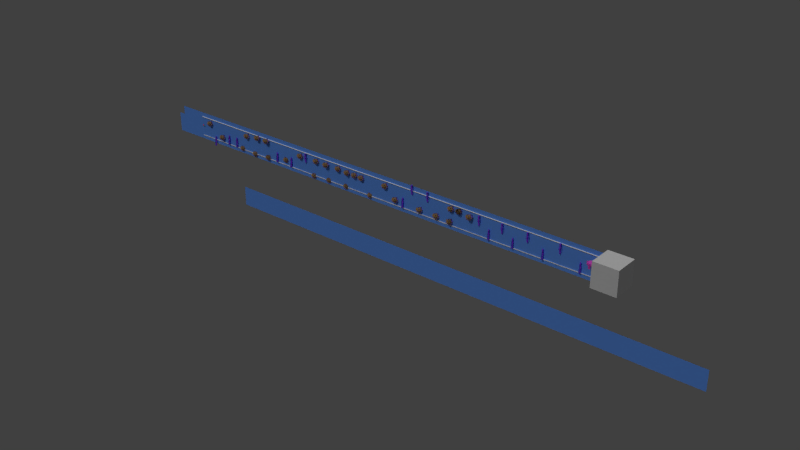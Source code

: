 # Source: my_first_game_meow.blend  (saved by Blender 2.74.0; exported with 4.5.12 LTS)
import bpy
from mathutils import Matrix  # noqa: F401  (used for matrix-valued properties, if any)

bpy.ops.wm.read_factory_settings(use_empty=True)
scene = bpy.context.scene
scene.name = 'Scene'

# ---- collections
col_collection_1 = bpy.data.collections.new('Collection 1'); scene.collection.children.link(col_collection_1)

# ---- materials (node trees are filled in below, after node groups)
mat_material_001 = bpy.data.materials.new('Material.001')
mat_material_001.alpha_threshold = 0.0
mat_material_001.use_transparent_shadow = False
mat_material_001.preview_render_type = 'FLAT'
mat_material_001.diffuse_color = (0.1404, 0.3549, 1.0, 1.0)
mat_material_001.roughness = 0.5
mat_material_001.specular_intensity = 0.0
mat_material_014 = bpy.data.materials.new('Material.014')
mat_material_014.alpha_threshold = 0.0
mat_material_014.use_transparent_shadow = False
mat_material_014.diffuse_color = (0.8, 0.09789, 0.6735, 1.0)
mat_material_014.roughness = 0.5
mat_material_010 = bpy.data.materials.new('Material.010')
mat_material_010.alpha_threshold = 0.0
mat_material_010.use_transparent_shadow = False
mat_material_010.diffuse_color = (0.1307, 0.1102, 0.8, 1.0)
mat_material_010.roughness = 0.5
mat_material_010.specular_intensity = 0.0
mat_material_010.line_color = (0.0, 0.0, 0.0, 1.0)
mat_material_011 = bpy.data.materials.new('Material.011')
mat_material_011.alpha_threshold = 0.0
mat_material_011.use_transparent_shadow = False
mat_material_011.diffuse_color = (0.3632, 0.02494, 1.0, 1.0)
mat_material_011.roughness = 0.5
mat_material_011.specular_intensity = 0.0
mat_material_012 = bpy.data.materials.new('Material.012')
mat_material_012.alpha_threshold = 0.0
mat_material_012.use_transparent_shadow = False
mat_material_012.diffuse_color = (0.3032, 0.1886, 0.07111, 1.0)
mat_material_012.roughness = 0.5
mat_material_012.specular_intensity = 0.0
mat_material_013 = bpy.data.materials.new('Material.013')
mat_material_013.alpha_threshold = 0.0
mat_material_013.use_transparent_shadow = False
mat_material_013.diffuse_color = (0.2492, 0.1163, 0.8, 1.0)
mat_material_013.roughness = 0.5
mat_material_013.specular_intensity = 0.0
mat_material_005 = bpy.data.materials.new('Material.005')
mat_material_005.alpha_threshold = 0.0
mat_material_005.use_transparent_shadow = False
mat_material_005.diffuse_color = (0.1943, 0.8, 0.5859, 1.0)
mat_material_005.roughness = 0.5
mat_material_005.line_color = (0.0, 0.0, 0.0, 1.0)
mat_material_006 = bpy.data.materials.new('Material.006')
mat_material_006.alpha_threshold = 0.0
mat_material_006.use_transparent_shadow = False
mat_material_006.diffuse_color = (0.8, 0.03413, 0.2038, 1.0)
mat_material_006.roughness = 0.5
mat_material_006.specular_intensity = 0.0
mat_material_007 = bpy.data.materials.new('Material.007')
mat_material_007.alpha_threshold = 0.0
mat_material_007.use_transparent_shadow = False
mat_material_007.diffuse_color = (0.8, 0.1371, 0.4708, 1.0)
mat_material_007.roughness = 0.5
mat_material_007.specular_intensity = 0.0
mat_material_008 = bpy.data.materials.new('Material.008')
mat_material_008.alpha_threshold = 0.0
mat_material_008.use_transparent_shadow = False
mat_material_008.diffuse_color = (0.03177, 0.02877, 0.7874, 1.0)
mat_material_008.roughness = 0.5
mat_material_008.specular_intensity = 0.7674
mat_material_009 = bpy.data.materials.new('Material.009')
mat_material_009.alpha_threshold = 0.0
mat_material_009.use_transparent_shadow = False
mat_material_009.diffuse_color = (0.8, 0.1568, 0.4928, 1.0)
mat_material_009.roughness = 0.5

# ---- material node trees

# ---- world
world_world = bpy.data.worlds.new('World'); scene.world = world_world
world_world.color = (0.05088, 0.05088, 0.05088)
world_world.use_sun_shadow = False
world_world.sun_shadow_jitter_overblur = 0.0
world_world.cycles.sampling_method = 'MANUAL'
world_world.cycles.sample_map_resolution = 256

# ---- lights
light_sun = bpy.data.lights.new('Sun', 'SUN')
light_sun.transmission_factor = 0.0
light_sun.angle = 0.1993
light_sun.energy = 0.6
light_sun.shadow_buffer_clip_start = 0.5
light_sun.shadow_soft_size = 0.1
light_sun.shadow_cascade_max_distance = 1000.0
light_sun.cycles.use_multiple_importance_sampling = False
light_hemi_001 = bpy.data.lights.new('Hemi.001', 'SUN')
light_hemi_001.transmission_factor = 0.0
light_hemi_001.angle = 0.1993
light_hemi_001.energy = 0.5
light_hemi_001.shadow_buffer_clip_start = 0.5
light_hemi_001.shadow_soft_size = 0.1
light_hemi_001.shadow_cascade_max_distance = 1000.0
light_hemi_001.cycles.use_multiple_importance_sampling = False
light_hemi = bpy.data.lights.new('Hemi', 'SUN')
light_hemi.transmission_factor = 0.0
light_hemi.angle = 0.1993
light_hemi.energy = 0.5
light_hemi.shadow_buffer_clip_start = 0.5
light_hemi.shadow_soft_size = 0.1
light_hemi.shadow_cascade_max_distance = 1000.0
light_hemi.cycles.use_multiple_importance_sampling = False

# ---- meshes
me_plane = bpy.data.meshes.new('Plane')
me_plane.from_pydata([(-1.0, -1.0, 0.0), (1.0, -1.0, 0.0), (-1.0, 1.0, 0.0), (1.0, 1.0, 0.0)], [], [(0, 1, 3, 2)])
me_plane.materials.append(mat_material_001)
me_plane.use_remesh_preserve_volume = False
me_plane.use_remesh_preserve_attributes = False
me_plane.use_mirror_vertex_groups = False
me_plane.update()
me_suzanne_002 = bpy.data.meshes.new('Suzanne.002')
me_suzanne_002.from_pydata([(0.4375, -0.7656, 0.1641), (-0.4375, -0.7656, 0.1641), (0.5, -0.6875, 0.09375), (-0.5, -0.6875, 0.09375), (0.5469, -0.5781, 0.05469), (-0.5469, -0.5781, 0.05469), (0.3516, -0.6172, -0.02344), (-0.3516, -0.6172, -0.02344), (0.3516, -0.7188, 0.03125), (-0.3516, -0.7188, 0.03125), (0.3516, -0.7812, 0.1328), (-0.3516, -0.7812, 0.1328), (0.2734, -0.7969, 0.1641), (-0.2734, -0.7969, 0.1641), (0.2031, -0.7422, 0.09375), (-0.2031, -0.7422, 0.09375), (0.1562, -0.6484, 0.05469), (-0.1562, -0.6484, 0.05469), (0.07812, -0.6562, 0.2422), (-0.07812, -0.6562, 0.2422), (0.1406, -0.7422, 0.2422), (-0.1406, -0.7422, 0.2422), (0.2422, -0.7969, 0.2422), (-0.2422, -0.7969, 0.2422), (0.2734, -0.7969, 0.3281), (-0.2734, -0.7969, 0.3281), (0.2031, -0.7422, 0.3906), (-0.2031, -0.7422, 0.3906), (0.1562, -0.6484, 0.4375), (-0.1562, -0.6484, 0.4375), (0.3516, -0.6172, 0.5156), (-0.3516, -0.6172, 0.5156), (0.3516, -0.7188, 0.4531), (-0.3516, -0.7188, 0.4531), (0.3516, -0.7812, 0.3594), (-0.3516, -0.7812, 0.3594), (0.4375, -0.7656, 0.3281), (-0.4375, -0.7656, 0.3281), (0.5, -0.6875, 0.3906), (-0.5, -0.6875, 0.3906), (0.5469, -0.5781, 0.4375), (-0.5469, -0.5781, 0.4375), (0.625, -0.5625, 0.2422), (-0.625, -0.5625, 0.2422), (0.5625, -0.6719, 0.2422), (-0.5625, -0.6719, 0.2422), (0.4688, -0.7578, 0.2422), (-0.4688, -0.7578, 0.2422), (0.4766, -0.7734, 0.2422), (-0.4766, -0.7734, 0.2422), (0.4453, -0.7812, 0.3359), (-0.4453, -0.7812, 0.3359), (0.3516, -0.8047, 0.375), (-0.3516, -0.8047, 0.375), (0.2656, -0.8203, 0.3359), (-0.2656, -0.8203, 0.3359), (0.2266, -0.8203, 0.2422), (-0.2266, -0.8203, 0.2422), (0.2656, -0.8203, 0.1562), (-0.2656, -0.8203, 0.1562), (0.3516, -0.8281, 0.2422), (-0.3516, -0.8281, 0.2422), (0.3516, -0.8047, 0.1172), (-0.3516, -0.8047, 0.1172), (0.4453, -0.7812, 0.1562), (-0.4453, -0.7812, 0.1562), (0.0, -0.7422, 0.4297), (0.0, -0.8203, 0.3516), (0.0, -0.7344, -0.6797), (0.0, -0.7812, -0.3203), (0.0, -0.7969, -0.1875), (0.0, -0.7188, -0.7734), (0.0, -0.6016, 0.4062), (0.0, -0.5703, 0.5703), (0.0, 0.5469, 0.8984), (0.0, 0.8516, 0.5625), (0.0, 0.8281, 0.07031), (0.0, 0.3516, -0.3828), (0.2031, -0.5625, -0.1875), (-0.2031, -0.5625, -0.1875), (0.3125, -0.5703, -0.4375), (-0.3125, -0.5703, -0.4375), (0.3516, -0.5703, -0.6953), (-0.3516, -0.5703, -0.6953), (0.3672, -0.5312, -0.8906), (-0.3672, -0.5312, -0.8906), (0.3281, -0.5234, -0.9453), (-0.3281, -0.5234, -0.9453), (0.1797, -0.5547, -0.9688), (-0.1797, -0.5547, -0.9688), (0.0, -0.5781, -0.9844), (0.4375, -0.5312, -0.1406), (-0.4375, -0.5312, -0.1406), (0.6328, -0.5391, -0.03906), (-0.6328, -0.5391, -0.03906), (0.8281, -0.4453, 0.1484), (-0.8281, -0.4453, 0.1484), (0.8594, -0.5938, 0.4297), (-0.8594, -0.5938, 0.4297), (0.7109, -0.625, 0.4844), (-0.7109, -0.625, 0.4844), (0.4922, -0.6875, 0.6016), (-0.4922, -0.6875, 0.6016), (0.3203, -0.7344, 0.7578), (-0.3203, -0.7344, 0.7578), (0.1562, -0.7578, 0.7188), (-0.1562, -0.7578, 0.7188), (0.0625, -0.75, 0.4922), (-0.0625, -0.75, 0.4922), (0.1641, -0.7734, 0.4141), (-0.1641, -0.7734, 0.4141), (0.125, -0.7656, 0.3047), (-0.125, -0.7656, 0.3047), (0.2031, -0.7422, 0.09375), (-0.2031, -0.7422, 0.09375), (0.375, -0.7031, 0.01562), (-0.375, -0.7031, 0.01562), (0.4922, -0.6719, 0.0625), (-0.4922, -0.6719, 0.0625), (0.625, -0.6484, 0.1875), (-0.625, -0.6484, 0.1875), (0.6406, -0.6484, 0.2969), (-0.6406, -0.6484, 0.2969), (0.6016, -0.6641, 0.375), (-0.6016, -0.6641, 0.375), (0.4297, -0.7188, 0.4375), (-0.4297, -0.7188, 0.4375), (0.25, -0.7578, 0.4688), (-0.25, -0.7578, 0.4688), (0.0, -0.7344, -0.7656), (0.1094, -0.7344, -0.7188), (-0.1094, -0.7344, -0.7188), (0.1172, -0.7109, -0.8359), (-0.1172, -0.7109, -0.8359), (0.0625, -0.6953, -0.8828), (-0.0625, -0.6953, -0.8828), (0.0, -0.6875, -0.8906), (0.0, -0.75, -0.1953), (0.0, -0.7422, -0.1406), (0.1016, -0.7422, -0.1484), (-0.1016, -0.7422, -0.1484), (0.125, -0.75, -0.2266), (-0.125, -0.75, -0.2266), (0.08594, -0.7422, -0.2891), (-0.08594, -0.7422, -0.2891), (0.3984, -0.6719, -0.04688), (-0.3984, -0.6719, -0.04688), (0.6172, -0.625, 0.05469), (-0.6172, -0.625, 0.05469), (0.7266, -0.6016, 0.2031), (-0.7266, -0.6016, 0.2031), (0.7422, -0.6562, 0.375), (-0.7422, -0.6562, 0.375), (0.6875, -0.7266, 0.4141), (-0.6875, -0.7266, 0.4141), (0.4375, -0.7969, 0.5469), (-0.4375, -0.7969, 0.5469), (0.3125, -0.8359, 0.6406), (-0.3125, -0.8359, 0.6406), (0.2031, -0.8516, 0.6172), (-0.2031, -0.8516, 0.6172), (0.1016, -0.8438, 0.4297), (-0.1016, -0.8438, 0.4297), (0.125, -0.8125, -0.1016), (-0.125, -0.8125, -0.1016), (0.2109, -0.7109, -0.4453), (-0.2109, -0.7109, -0.4453), (0.25, -0.6875, -0.7031), (-0.25, -0.6875, -0.7031), (0.2656, -0.6641, -0.8203), (-0.2656, -0.6641, -0.8203), (0.2344, -0.6328, -0.9141), (-0.2344, -0.6328, -0.9141), (0.1641, -0.6328, -0.9297), (-0.1641, -0.6328, -0.9297), (0.0, -0.6406, -0.9453), (0.0, -0.7266, 0.04688), (0.0, -0.7656, 0.2109), (0.3281, -0.7422, 0.4766), (-0.3281, -0.7422, 0.4766), (0.1641, -0.75, 0.1406), (-0.1641, -0.75, 0.1406), (0.1328, -0.7578, 0.2109), (-0.1328, -0.7578, 0.2109), (0.1172, -0.7344, -0.6875), (-0.1172, -0.7344, -0.6875), (0.07812, -0.75, -0.4453), (-0.07812, -0.75, -0.4453), (0.0, -0.75, -0.4453), (0.0, -0.7422, -0.3281), (0.09375, -0.7812, -0.2734), (-0.09375, -0.7812, -0.2734), (0.1328, -0.7969, -0.2266), (-0.1328, -0.7969, -0.2266), (0.1094, -0.7812, -0.1328), (-0.1094, -0.7812, -0.1328), (0.03906, -0.7812, -0.125), (-0.03906, -0.7812, -0.125), (0.0, -0.8281, -0.2031), (0.04688, -0.8125, -0.1484), (-0.04688, -0.8125, -0.1484), (0.09375, -0.8125, -0.1562), (-0.09375, -0.8125, -0.1562), (0.1094, -0.8281, -0.2266), (-0.1094, -0.8281, -0.2266), (0.07812, -0.8047, -0.25), (-0.07812, -0.8047, -0.25), (0.0, -0.8047, -0.2891), (0.2578, -0.5547, -0.3125), (-0.2578, -0.5547, -0.3125), (0.1641, -0.7109, -0.2422), (-0.1641, -0.7109, -0.2422), (0.1797, -0.7109, -0.3125), (-0.1797, -0.7109, -0.3125), (0.2344, -0.5547, -0.25), (-0.2344, -0.5547, -0.25), (0.0, -0.6875, -0.875), (0.04688, -0.6875, -0.8672), (-0.04688, -0.6875, -0.8672), (0.09375, -0.7109, -0.8203), (-0.09375, -0.7109, -0.8203), (0.09375, -0.7266, -0.7422), (-0.09375, -0.7266, -0.7422), (0.0, -0.6562, -0.7812), (0.09375, -0.6641, -0.75), (-0.09375, -0.6641, -0.75), (0.09375, -0.6406, -0.8125), (-0.09375, -0.6406, -0.8125), (0.04688, -0.6328, -0.8516), (-0.04688, -0.6328, -0.8516), (0.0, -0.6328, -0.8594), (0.1719, -0.7812, 0.2188), (-0.1719, -0.7812, 0.2188), (0.1875, -0.7734, 0.1562), (-0.1875, -0.7734, 0.1562), (0.3359, -0.7578, 0.4297), (-0.3359, -0.7578, 0.4297), (0.2734, -0.7734, 0.4219), (-0.2734, -0.7734, 0.4219), (0.4219, -0.7734, 0.3984), (-0.4219, -0.7734, 0.3984), (0.5625, -0.6953, 0.3516), (-0.5625, -0.6953, 0.3516), (0.5859, -0.6875, 0.2891), (-0.5859, -0.6875, 0.2891), (0.5781, -0.6797, 0.1953), (-0.5781, -0.6797, 0.1953), (0.4766, -0.7188, 0.1016), (-0.4766, -0.7188, 0.1016), (0.375, -0.7422, 0.0625), (-0.375, -0.7422, 0.0625), (0.2266, -0.7812, 0.1094), (-0.2266, -0.7812, 0.1094), (0.1797, -0.7812, 0.2969), (-0.1797, -0.7812, 0.2969), (0.2109, -0.7812, 0.375), (-0.2109, -0.7812, 0.375), (0.2344, -0.7578, 0.3594), (-0.2344, -0.7578, 0.3594), (0.1953, -0.7578, 0.2969), (-0.1953, -0.7578, 0.2969), (0.2422, -0.7578, 0.125), (-0.2422, -0.7578, 0.125), (0.375, -0.7266, 0.08594), (-0.375, -0.7266, 0.08594), (0.4609, -0.7031, 0.1172), (-0.4609, -0.7031, 0.1172), (0.5469, -0.6719, 0.2109), (-0.5469, -0.6719, 0.2109), (0.5547, -0.6719, 0.2812), (-0.5547, -0.6719, 0.2812), (0.5312, -0.6797, 0.3359), (-0.5312, -0.6797, 0.3359), (0.4141, -0.75, 0.3906), (-0.4141, -0.75, 0.3906), (0.2812, -0.7656, 0.3984), (-0.2812, -0.7656, 0.3984), (0.3359, -0.75, 0.4062), (-0.3359, -0.75, 0.4062), (0.2031, -0.75, 0.1719), (-0.2031, -0.75, 0.1719), (0.1953, -0.75, 0.2266), (-0.1953, -0.75, 0.2266), (0.1094, -0.6094, 0.4609), (-0.1094, -0.6094, 0.4609), (0.1953, -0.6172, 0.6641), (-0.1953, -0.6172, 0.6641), (0.3359, -0.5938, 0.6875), (-0.3359, -0.5938, 0.6875), (0.4844, -0.5547, 0.5547), (-0.4844, -0.5547, 0.5547), (0.6797, -0.4922, 0.4531), (-0.6797, -0.4922, 0.4531), (0.7969, -0.4609, 0.4062), (-0.7969, -0.4609, 0.4062), (0.7734, -0.375, 0.1641), (-0.7734, -0.375, 0.1641), (0.6016, -0.4141, 0.0), (-0.6016, -0.4141, 0.0), (0.4375, -0.4688, -0.09375), (-0.4375, -0.4688, -0.09375), (0.0, -0.2891, 0.8984), (0.0, 0.07812, 0.9844), (0.0, 0.6719, -0.1953), (0.0, -0.1875, -0.4609), (0.0, -0.4609, -0.9766), (0.0, -0.3438, -0.8047), (0.0, -0.3203, -0.5703), (0.0, -0.2812, -0.4844), (0.8516, -0.05469, 0.2344), (-0.8516, -0.05469, 0.2344), (0.8594, 0.04688, 0.3203), (-0.8594, 0.04688, 0.3203), (0.7734, 0.4375, 0.2656), (-0.7734, 0.4375, 0.2656), (0.4609, 0.7031, 0.4375), (-0.4609, 0.7031, 0.4375), (0.7344, -0.07031, -0.04688), (-0.7344, -0.07031, -0.04688), (0.5938, 0.1641, -0.125), (-0.5938, 0.1641, -0.125), (0.6406, 0.4297, -0.007812), (-0.6406, 0.4297, -0.007812), (0.3359, 0.6641, 0.05469), (-0.3359, 0.6641, 0.05469), (0.2344, -0.4062, -0.3516), (-0.2344, -0.4062, -0.3516), (0.1797, -0.2578, -0.4141), (-0.1797, -0.2578, -0.4141), (0.2891, -0.3828, -0.7109), (-0.2891, -0.3828, -0.7109), (0.25, -0.3906, -0.5), (-0.25, -0.3906, -0.5), (0.3281, -0.3984, -0.9141), (-0.3281, -0.3984, -0.9141), (0.1406, -0.3672, -0.7578), (-0.1406, -0.3672, -0.7578), (0.125, -0.3594, -0.5391), (-0.125, -0.3594, -0.5391), (0.1641, -0.4375, -0.9453), (-0.1641, -0.4375, -0.9453), (0.2188, -0.4297, -0.2812), (-0.2188, -0.4297, -0.2812), (0.2109, -0.4688, -0.2266), (-0.2109, -0.4688, -0.2266), (0.2031, -0.5, -0.1719), (-0.2031, -0.5, -0.1719), (0.2109, -0.1641, -0.3906), (-0.2109, -0.1641, -0.3906), (0.2969, 0.2656, -0.3125), (-0.2969, 0.2656, -0.3125), (0.3438, 0.5391, -0.1484), (-0.3438, 0.5391, -0.1484), (0.4531, 0.3828, 0.8672), (-0.4531, 0.3828, 0.8672), (0.4531, 0.07031, 0.9297), (-0.4531, 0.07031, 0.9297), (0.4531, -0.2344, 0.8516), (-0.4531, -0.2344, 0.8516), (0.4609, -0.4297, 0.5234), (-0.4609, -0.4297, 0.5234), (0.7266, -0.3359, 0.4062), (-0.7266, -0.3359, 0.4062), (0.6328, -0.2812, 0.4531), (-0.6328, -0.2812, 0.4531), (0.6406, -0.05469, 0.7031), (-0.6406, -0.05469, 0.7031), (0.7969, -0.125, 0.5625), (-0.7969, -0.125, 0.5625), (0.7969, 0.1172, 0.6172), (-0.7969, 0.1172, 0.6172), (0.6406, 0.1953, 0.75), (-0.6406, 0.1953, 0.75), (0.6406, 0.4453, 0.6797), (-0.6406, 0.4453, 0.6797), (0.7969, 0.3594, 0.5391), (-0.7969, 0.3594, 0.5391), (0.6172, 0.5859, 0.3281), (-0.6172, 0.5859, 0.3281), (0.4844, 0.5469, 0.02344), (-0.4844, 0.5469, 0.02344), (0.8203, 0.2031, 0.3281), (-0.8203, 0.2031, 0.3281), (0.4062, -0.1484, -0.1719), (-0.4062, -0.1484, -0.1719), (0.4297, 0.2109, -0.1953), (-0.4297, 0.2109, -0.1953), (0.8906, 0.2344, 0.4062), (-0.8906, 0.2344, 0.4062), (0.7734, 0.125, -0.1406), (-0.7734, 0.125, -0.1406), (1.039, 0.3281, -0.1016), (-1.039, 0.3281, -0.1016), (1.281, 0.4297, 0.05469), (-1.281, 0.4297, 0.05469), (1.352, 0.4219, 0.3203), (-1.352, 0.4219, 0.3203), (1.234, 0.4219, 0.5078), (-1.234, 0.4219, 0.5078), (1.023, 0.3125, 0.4766), (-1.023, 0.3125, 0.4766), (1.016, 0.2891, 0.4141), (-1.016, 0.2891, 0.4141), (1.188, 0.3906, 0.4375), (-1.188, 0.3906, 0.4375), (1.266, 0.4062, 0.2891), (-1.266, 0.4062, 0.2891), (1.211, 0.4062, 0.07812), (-1.211, 0.4062, 0.07812), (1.031, 0.3047, -0.03906), (-1.031, 0.3047, -0.03906), (0.8281, 0.1328, -0.07031), (-0.8281, 0.1328, -0.07031), (0.9219, 0.2188, 0.3594), (-0.9219, 0.2188, 0.3594), (0.9453, 0.2891, 0.3047), (-0.9453, 0.2891, 0.3047), (0.8828, 0.2109, -0.02344), (-0.8828, 0.2109, -0.02344), (1.039, 0.3672, 0.0), (-1.039, 0.3672, 0.0), (1.188, 0.4453, 0.09375), (-1.188, 0.4453, 0.09375), (1.234, 0.4453, 0.25), (-1.234, 0.4453, 0.25), (1.172, 0.4375, 0.3594), (-1.172, 0.4375, 0.3594), (1.023, 0.3594, 0.3438), (-1.023, 0.3594, 0.3438), (0.8438, 0.2109, 0.2891), (-0.8438, 0.2109, 0.2891), (0.8359, 0.2734, 0.1719), (-0.8359, 0.2734, 0.1719), (0.7578, 0.2734, 0.09375), (-0.7578, 0.2734, 0.09375), (0.8203, 0.2734, 0.08594), (-0.8203, 0.2734, 0.08594), (0.8438, 0.2734, 0.01562), (-0.8438, 0.2734, 0.01562), (0.8125, 0.2734, -0.01562), (-0.8125, 0.2734, -0.01562), (0.7266, 0.07031, 0.0), (-0.7266, 0.07031, 0.0), (0.7188, 0.1719, -0.02344), (-0.7188, 0.1719, -0.02344), (0.7188, 0.1875, 0.03906), (-0.7188, 0.1875, 0.03906), (0.7969, 0.2109, 0.2031), (-0.7969, 0.2109, 0.2031), (0.8906, 0.2656, 0.2422), (-0.8906, 0.2656, 0.2422), (0.8906, 0.3203, 0.2344), (-0.8906, 0.3203, 0.2344), (0.8125, 0.3203, -0.01562), (-0.8125, 0.3203, -0.01562), (0.8516, 0.3203, 0.01562), (-0.8516, 0.3203, 0.01562), (0.8281, 0.3203, 0.07812), (-0.8281, 0.3203, 0.07812), (0.7656, 0.3203, 0.09375), (-0.7656, 0.3203, 0.09375), (0.8438, 0.3203, 0.1719), (-0.8438, 0.3203, 0.1719), (1.039, 0.4141, 0.3281), (-1.039, 0.4141, 0.3281), (1.188, 0.4844, 0.3438), (-1.188, 0.4844, 0.3438), (1.258, 0.4922, 0.2422), (-1.258, 0.4922, 0.2422), (1.211, 0.4844, 0.08594), (-1.211, 0.4844, 0.08594), (1.047, 0.4219, 0.0), (-1.047, 0.4219, 0.0), (0.8828, 0.2656, -0.01562), (-0.8828, 0.2656, -0.01562), (0.9531, 0.3438, 0.2891), (-0.9531, 0.3438, 0.2891), (0.8906, 0.3281, 0.1094), (-0.8906, 0.3281, 0.1094), (0.9375, 0.3359, 0.0625), (-0.9375, 0.3359, 0.0625), (1.0, 0.3672, 0.125), (-1.0, 0.3672, 0.125), (0.9609, 0.3516, 0.1719), (-0.9609, 0.3516, 0.1719), (1.016, 0.375, 0.2344), (-1.016, 0.375, 0.2344), (1.055, 0.3828, 0.1875), (-1.055, 0.3828, 0.1875), (1.109, 0.3906, 0.2109), (-1.109, 0.3906, 0.2109), (1.086, 0.3906, 0.2734), (-1.086, 0.3906, 0.2734), (1.023, 0.4844, 0.4375), (-1.023, 0.4844, 0.4375), (1.25, 0.5469, 0.4688), (-1.25, 0.5469, 0.4688), (1.367, 0.5, 0.2969), (-1.367, 0.5, 0.2969), (1.312, 0.5312, 0.05469), (-1.312, 0.5312, 0.05469), (1.039, 0.4922, -0.08594), (-1.039, 0.4922, -0.08594), (0.7891, 0.3281, -0.125), (-0.7891, 0.3281, -0.125), (0.8594, 0.3828, 0.3828), (-0.8594, 0.3828, 0.3828)], [], [(46, 0, 2, 44), (3, 1, 47, 45), (44, 2, 4, 42), (5, 3, 45, 43), (2, 8, 6, 4), (7, 9, 3, 5), (0, 10, 8, 2), (9, 11, 1, 3), (10, 12, 14, 8), (15, 13, 11, 9), (8, 14, 16, 6), (17, 15, 9, 7), (14, 20, 18, 16), (19, 21, 15, 17), (12, 22, 20, 14), (21, 23, 13, 15), (22, 24, 26, 20), (27, 25, 23, 21), (20, 26, 28, 18), (29, 27, 21, 19), (26, 32, 30, 28), (31, 33, 27, 29), (24, 34, 32, 26), (33, 35, 25, 27), (34, 36, 38, 32), (39, 37, 35, 33), (32, 38, 40, 30), (41, 39, 33, 31), (38, 44, 42, 40), (43, 45, 39, 41), (36, 46, 44, 38), (45, 47, 37, 39), (46, 36, 50, 48), (51, 37, 47, 49), (36, 34, 52, 50), (53, 35, 37, 51), (34, 24, 54, 52), (55, 25, 35, 53), (24, 22, 56, 54), (57, 23, 25, 55), (22, 12, 58, 56), (59, 13, 23, 57), (12, 10, 62, 58), (63, 11, 13, 59), (10, 0, 64, 62), (65, 1, 11, 63), (0, 46, 48, 64), (49, 47, 1, 65), (60, 64, 48), (49, 65, 61), (62, 64, 60), (61, 65, 63), (60, 58, 62), (63, 59, 61), (60, 56, 58), (59, 57, 61), (60, 54, 56), (57, 55, 61), (60, 52, 54), (55, 53, 61), (60, 50, 52), (53, 51, 61), (60, 48, 50), (51, 49, 61), (88, 173, 175, 90), (175, 174, 89, 90), (86, 171, 173, 88), (174, 172, 87, 89), (84, 169, 171, 86), (172, 170, 85, 87), (82, 167, 169, 84), (170, 168, 83, 85), (80, 165, 167, 82), (168, 166, 81, 83), (78, 91, 145, 163), (146, 92, 79, 164), (91, 93, 147, 145), (148, 94, 92, 146), (93, 95, 149, 147), (150, 96, 94, 148), (95, 97, 151, 149), (152, 98, 96, 150), (97, 99, 153, 151), (154, 100, 98, 152), (99, 101, 155, 153), (156, 102, 100, 154), (101, 103, 157, 155), (158, 104, 102, 156), (103, 105, 159, 157), (160, 106, 104, 158), (105, 107, 161, 159), (162, 108, 106, 160), (107, 66, 67, 161), (67, 66, 108, 162), (109, 127, 159, 161), (160, 128, 110, 162), (127, 178, 157, 159), (158, 179, 128, 160), (125, 155, 157, 178), (158, 156, 126, 179), (123, 153, 155, 125), (156, 154, 124, 126), (121, 151, 153, 123), (154, 152, 122, 124), (119, 149, 151, 121), (152, 150, 120, 122), (117, 147, 149, 119), (150, 148, 118, 120), (115, 145, 147, 117), (148, 146, 116, 118), (113, 163, 145, 115), (146, 164, 114, 116), (113, 180, 176, 163), (176, 181, 114, 164), (109, 161, 67, 111), (67, 162, 110, 112), (111, 67, 177, 182), (177, 67, 112, 183), (176, 180, 182, 177), (183, 181, 176, 177), (134, 136, 175, 173), (175, 136, 135, 174), (132, 134, 173, 171), (174, 135, 133, 172), (130, 132, 171, 169), (172, 133, 131, 170), (165, 186, 184, 167), (185, 187, 166, 168), (130, 169, 167, 184), (168, 170, 131, 185), (143, 189, 188, 186), (188, 189, 144, 187), (184, 186, 188, 68), (188, 187, 185, 68), (129, 130, 184, 68), (185, 131, 129, 68), (141, 192, 190, 143), (191, 193, 142, 144), (139, 194, 192, 141), (193, 195, 140, 142), (138, 196, 194, 139), (195, 197, 138, 140), (137, 70, 196, 138), (197, 70, 137, 138), (189, 143, 190, 69), (191, 144, 189, 69), (69, 190, 205, 207), (206, 191, 69, 207), (70, 198, 199, 196), (200, 198, 70, 197), (196, 199, 201, 194), (202, 200, 197, 195), (194, 201, 203, 192), (204, 202, 195, 193), (192, 203, 205, 190), (206, 204, 193, 191), (198, 203, 201, 199), (202, 204, 198, 200), (198, 207, 205, 203), (206, 207, 198, 204), (138, 139, 163, 176), (164, 140, 138, 176), (139, 141, 210, 163), (211, 142, 140, 164), (141, 143, 212, 210), (213, 144, 142, 211), (143, 186, 165, 212), (166, 187, 144, 213), (80, 208, 212, 165), (213, 209, 81, 166), (208, 214, 210, 212), (211, 215, 209, 213), (78, 163, 210, 214), (211, 164, 79, 215), (130, 129, 71, 221), (71, 129, 131, 222), (132, 130, 221, 219), (222, 131, 133, 220), (134, 132, 219, 217), (220, 133, 135, 218), (136, 134, 217, 216), (218, 135, 136, 216), (216, 217, 228, 230), (229, 218, 216, 230), (217, 219, 226, 228), (227, 220, 218, 229), (219, 221, 224, 226), (225, 222, 220, 227), (221, 71, 223, 224), (223, 71, 222, 225), (223, 230, 228, 224), (229, 230, 223, 225), (224, 228, 226), (227, 229, 225), (182, 180, 233, 231), (234, 181, 183, 232), (111, 182, 231, 253), (232, 183, 112, 254), (109, 111, 253, 255), (254, 112, 110, 256), (180, 113, 251, 233), (252, 114, 181, 234), (113, 115, 249, 251), (250, 116, 114, 252), (115, 117, 247, 249), (248, 118, 116, 250), (117, 119, 245, 247), (246, 120, 118, 248), (119, 121, 243, 245), (244, 122, 120, 246), (121, 123, 241, 243), (242, 124, 122, 244), (123, 125, 239, 241), (240, 126, 124, 242), (125, 178, 235, 239), (236, 179, 126, 240), (178, 127, 237, 235), (238, 128, 179, 236), (127, 109, 255, 237), (256, 110, 128, 238), (237, 255, 257, 275), (258, 256, 238, 276), (235, 237, 275, 277), (276, 238, 236, 278), (239, 235, 277, 273), (278, 236, 240, 274), (241, 239, 273, 271), (274, 240, 242, 272), (243, 241, 271, 269), (272, 242, 244, 270), (245, 243, 269, 267), (270, 244, 246, 268), (247, 245, 267, 265), (268, 246, 248, 266), (249, 247, 265, 263), (266, 248, 250, 264), (251, 249, 263, 261), (264, 250, 252, 262), (233, 251, 261, 279), (262, 252, 234, 280), (255, 253, 259, 257), (260, 254, 256, 258), (253, 231, 281, 259), (282, 232, 254, 260), (231, 233, 279, 281), (280, 234, 232, 282), (66, 107, 283, 72), (284, 108, 66, 72), (107, 105, 285, 283), (286, 106, 108, 284), (105, 103, 287, 285), (288, 104, 106, 286), (103, 101, 289, 287), (290, 102, 104, 288), (101, 99, 291, 289), (292, 100, 102, 290), (99, 97, 293, 291), (294, 98, 100, 292), (97, 95, 295, 293), (296, 96, 98, 294), (95, 93, 297, 295), (298, 94, 96, 296), (93, 91, 299, 297), (300, 92, 94, 298), (307, 308, 327, 337), (328, 308, 307, 338), (306, 307, 337, 335), (338, 307, 306, 336), (305, 306, 335, 339), (336, 306, 305, 340), (88, 90, 305, 339), (305, 90, 89, 340), (86, 88, 339, 333), (340, 89, 87, 334), (84, 86, 333, 329), (334, 87, 85, 330), (82, 84, 329, 331), (330, 85, 83, 332), (329, 335, 337, 331), (338, 336, 330, 332), (329, 333, 339, 335), (340, 334, 330, 336), (325, 331, 337, 327), (338, 332, 326, 328), (80, 82, 331, 325), (332, 83, 81, 326), (208, 341, 343, 214), (344, 342, 209, 215), (80, 325, 341, 208), (342, 326, 81, 209), (78, 214, 343, 345), (344, 215, 79, 346), (78, 345, 299, 91), (300, 346, 79, 92), (76, 323, 351, 303), (352, 324, 76, 303), (303, 351, 349, 77), (350, 352, 303, 77), (77, 349, 347, 304), (348, 350, 77, 304), (304, 347, 327, 308), (328, 348, 304, 308), (325, 327, 347, 341), (348, 328, 326, 342), (295, 297, 317, 309), (318, 298, 296, 310), (75, 315, 323, 76), (324, 316, 75, 76), (301, 357, 355, 302), (356, 358, 301, 302), (302, 355, 353, 74), (354, 356, 302, 74), (74, 353, 315, 75), (316, 354, 74, 75), (291, 293, 361, 363), (362, 294, 292, 364), (363, 361, 367, 365), (368, 362, 364, 366), (365, 367, 369, 371), (370, 368, 366, 372), (371, 369, 375, 373), (376, 370, 372, 374), (313, 377, 373, 375), (374, 378, 314, 376), (315, 353, 373, 377), (374, 354, 316, 378), (353, 355, 371, 373), (372, 356, 354, 374), (355, 357, 365, 371), (366, 358, 356, 372), (357, 359, 363, 365), (364, 360, 358, 366), (289, 291, 363, 359), (364, 292, 290, 360), (73, 359, 357, 301), (358, 360, 73, 301), (283, 285, 287, 289), (288, 286, 284, 290), (283, 289, 359, 73), (360, 290, 284, 73), (72, 283, 73), (73, 284, 72), (293, 295, 309, 361), (310, 296, 294, 362), (309, 311, 367, 361), (368, 312, 310, 362), (311, 381, 369, 367), (370, 382, 312, 368), (313, 375, 369, 381), (370, 376, 314, 382), (347, 349, 385, 383), (386, 350, 348, 384), (317, 383, 385, 319), (386, 384, 318, 320), (297, 299, 383, 317), (384, 300, 298, 318), (299, 343, 341, 383), (342, 344, 300, 384), (341, 347, 383), (384, 348, 342), (299, 345, 343), (344, 346, 300), (313, 321, 379, 377), (380, 322, 314, 378), (315, 377, 379, 323), (380, 378, 316, 324), (319, 385, 379, 321), (380, 386, 320, 322), (349, 351, 379, 385), (380, 352, 350, 386), (323, 379, 351), (352, 380, 324), (399, 387, 413, 401), (414, 388, 400, 402), (399, 401, 403, 397), (404, 402, 400, 398), (397, 403, 405, 395), (406, 404, 398, 396), (395, 405, 407, 393), (408, 406, 396, 394), (393, 407, 409, 391), (410, 408, 394, 392), (391, 409, 411, 389), (412, 410, 392, 390), (409, 419, 417, 411), (418, 420, 410, 412), (407, 421, 419, 409), (420, 422, 408, 410), (405, 423, 421, 407), (422, 424, 406, 408), (403, 425, 423, 405), (424, 426, 404, 406), (401, 427, 425, 403), (426, 428, 402, 404), (401, 413, 415, 427), (416, 414, 402, 428), (317, 319, 443, 441), (444, 320, 318, 442), (319, 389, 411, 443), (412, 390, 320, 444), (309, 317, 441, 311), (442, 318, 310, 312), (381, 429, 413, 387), (414, 430, 382, 388), (411, 417, 439, 443), (440, 418, 412, 444), (437, 445, 443, 439), (444, 446, 438, 440), (433, 445, 437, 435), (438, 446, 434, 436), (431, 447, 445, 433), (446, 448, 432, 434), (429, 447, 431, 449), (432, 448, 430, 450), (413, 429, 449, 415), (450, 430, 414, 416), (311, 447, 429, 381), (430, 448, 312, 382), (311, 441, 445, 447), (446, 442, 312, 448), (441, 443, 445), (446, 444, 442), (415, 449, 451, 475), (452, 450, 416, 476), (449, 431, 461, 451), (462, 432, 450, 452), (431, 433, 459, 461), (460, 434, 432, 462), (433, 435, 457, 459), (458, 436, 434, 460), (435, 437, 455, 457), (456, 438, 436, 458), (437, 439, 453, 455), (454, 440, 438, 456), (439, 417, 473, 453), (474, 418, 440, 454), (427, 415, 475, 463), (476, 416, 428, 464), (425, 427, 463, 465), (464, 428, 426, 466), (423, 425, 465, 467), (466, 426, 424, 468), (421, 423, 467, 469), (468, 424, 422, 470), (419, 421, 469, 471), (470, 422, 420, 472), (417, 419, 471, 473), (472, 420, 418, 474), (457, 455, 479, 477), (480, 456, 458, 478), (477, 479, 481, 483), (482, 480, 478, 484), (483, 481, 487, 485), (488, 482, 484, 486), (485, 487, 489, 491), (490, 488, 486, 492), (463, 475, 485, 491), (486, 476, 464, 492), (451, 483, 485, 475), (486, 484, 452, 476), (451, 461, 477, 483), (478, 462, 452, 484), (457, 477, 461, 459), (462, 478, 458, 460), (453, 473, 479, 455), (480, 474, 454, 456), (471, 481, 479, 473), (480, 482, 472, 474), (469, 487, 481, 471), (482, 488, 470, 472), (467, 489, 487, 469), (488, 490, 468, 470), (465, 491, 489, 467), (490, 492, 466, 468), (463, 491, 465), (466, 492, 464), (391, 389, 503, 501), (504, 390, 392, 502), (393, 391, 501, 499), (502, 392, 394, 500), (395, 393, 499, 497), (500, 394, 396, 498), (397, 395, 497, 495), (498, 396, 398, 496), (399, 397, 495, 493), (496, 398, 400, 494), (387, 399, 493, 505), (494, 400, 388, 506), (493, 501, 503, 505), (504, 502, 494, 506), (493, 495, 499, 501), (500, 496, 494, 502), (495, 497, 499), (500, 498, 496), (313, 381, 387, 505), (388, 382, 314, 506), (313, 505, 503, 321), (504, 506, 314, 322), (319, 321, 503, 389), (504, 322, 320, 390)])
me_suzanne_002.materials.append(mat_material_014)
me_suzanne_002.use_remesh_preserve_volume = False
me_suzanne_002.use_remesh_preserve_attributes = False
me_suzanne_002.use_mirror_vertex_groups = False
me_suzanne_002.update()
me_cube_007 = bpy.data.meshes.new('Cube.007')
me_cube_007.from_pydata([(-1.0, -1.0, -1.0), (-1.0, -1.0, 1.0), (-1.0, 1.0, -1.0), (-1.0, 1.0, 1.0), (1.0, -1.0, -1.0), (1.0, -1.0, 1.0), (1.0, 1.0, -1.0), (1.0, 1.0, 1.0)], [], [(1, 3, 2, 0), (3, 7, 6, 2), (7, 5, 4, 6), (5, 1, 0, 4), (0, 2, 6, 4), (5, 7, 3, 1)])
me_cube_007.use_remesh_preserve_volume = False
me_cube_007.use_remesh_preserve_attributes = False
me_cube_007.use_mirror_vertex_groups = False
me_cube_007.update()
me_cube_004 = bpy.data.meshes.new('Cube.004')
me_cube_004.from_pydata([(0.8424, 0.8616, -1.114), (0.8424, -0.6643, -1.114), (-0.7678, -0.6643, -1.114), (-0.7678, 0.8616, -1.114), (0.8424, 0.8616, 0.8176), (0.8424, -0.6643, 0.8176), (-0.7678, -0.6643, 0.8176), (-0.7678, 0.8616, 0.8176), (0.6535, 0.6826, 2.252), (0.6535, -0.4852, 2.252), (-0.5788, -0.4852, 2.252), (-0.5788, 0.6826, 2.252), (0.7636, 1.141, 3.976), (0.7636, -0.02526, 4.058), (-0.4432, -0.01213, 4.357), (-0.4432, 1.154, 4.275), (1.12, 1.013, 5.47), (0.7591, -0.1023, 5.545), (-0.3936, 0.2194, 5.217), (-0.03226, 1.334, 5.142), (0.7177, 1.15, 6.83), (0.3759, 0.03488, 6.989), (-0.8081, 0.3566, 6.942), (-0.4663, 1.471, 6.783), (0.7164, 1.268, 8.155), (0.3746, 0.1532, 8.314), (-0.8094, 0.4749, 8.266), (-0.4676, 1.59, 8.107), (1.1, 0.3728, 9.289), (0.03586, -0.2157, 9.326), (-0.5786, 0.7882, 9.49), (0.4854, 1.377, 9.453), (0.793, 0.3663, 11.03), (0.2709, 0.07746, 11.05), (-0.03066, 0.5701, 11.13), (0.4914, 0.8589, 11.11), (0.303, -0.8204, 3.077), (-0.1222, -0.8204, 3.077), (0.341, -0.6617, 3.701), (-0.07539, -0.6572, 3.804), (0.314, -1.397, 3.394), (-0.1112, -1.397, 3.394), (0.352, -0.9463, 3.716), (-0.0644, -0.8877, 3.788), (0.28, -1.401, 4.312), (-0.04057, -1.401, 4.312), (0.3086, -1.035, 4.141), (-0.005295, -0.9733, 4.133), (0.316, -0.9416, 5.882), (-0.004561, -0.9416, 5.882), (0.3446, -0.5569, 5.965), (0.03071, -0.5009, 5.997), (0.4021, -1.015, 6.805), (0.1028, -1.119, 6.845), (0.2834, -0.6434, 6.749), (-0.03092, -0.6879, 6.799), (0.5229, -0.854, 8.402), (0.2236, -0.9581, 8.442), (0.4042, -0.4821, 8.346), (0.08989, -0.5266, 8.396), (0.9081, 1.435, 5.697), (0.2169, 1.628, 5.501), (0.6666, 1.517, 6.513), (-0.04329, 1.71, 6.484), (0.8058, 1.719, 5.898), (0.4234, 1.833, 5.704), (0.6251, 1.837, 6.335), (0.2227, 1.964, 6.235), (0.9854, 1.925, 5.482), (0.6148, 1.834, 5.241), (0.7256, 2.144, 5.775), (0.3202, 2.096, 5.606), (1.053, 2.019, 4.881), (0.743, 1.772, 4.701), (0.7182, 2.23, 5.047), (0.3566, 2.032, 4.913), (0.6015, 2.018, 4.182), (0.3692, 1.832, 4.047), (0.3506, 2.176, 4.306), (0.07961, 2.028, 4.206), (0.3763, 1.798, 3.264), (0.2997, 1.64, 3.183), (0.1958, 1.823, 3.339), (0.08782, 1.675, 3.279), (1.131, 0.09868, -1.114), (-1.132, 0.09868, -1.114), (1.131, 0.09868, 0.8176), (-1.132, 0.09868, 0.8176), (0.8653, 0.09868, 2.252), (-0.8662, 0.09868, 2.252), (1.02, 0.5577, 4.017), (-0.6756, 0.5708, 4.316), (1.268, 0.4551, 5.508), (-0.352, 0.7769, 5.18), (0.7154, 0.5923, 6.91), (-0.9482, 0.914, 6.862), (0.7136, 0.7106, 8.235), (-0.95, 1.032, 8.187), (0.745, 0.07856, 9.307), (-0.1184, 1.082, 9.472), (0.657, 0.2219, 11.04), (0.2334, 0.7145, 11.12)], [], [(84, 1, 2, 85), (87, 6, 10, 89), (84, 86, 5, 1), (1, 5, 6, 2), (85, 87, 7, 3), (4, 0, 3, 7), (89, 10, 14, 91), (6, 5, 9, 10), (4, 7, 11, 8), (86, 4, 8, 88), (91, 14, 18, 93), (9, 13, 38, 36), (8, 11, 15, 12), (88, 8, 12, 90), (93, 18, 22, 95), (14, 13, 17, 18), (12, 15, 19, 16), (90, 12, 16, 92), (95, 22, 26, 97), (18, 17, 21, 22), (20, 16, 60, 62), (92, 16, 20, 94), (97, 26, 30, 99), (22, 21, 25, 26), (20, 23, 27, 24), (94, 20, 24, 96), (99, 30, 34, 101), (26, 25, 29, 30), (24, 27, 31, 28), (96, 24, 28, 98), (100, 101, 34, 33), (30, 29, 33, 34), (28, 31, 35, 32), (98, 28, 32, 100), (36, 38, 42, 40), (14, 10, 37, 39), (13, 14, 39, 38), (10, 9, 36, 37), (40, 42, 46, 44), (39, 37, 41, 43), (38, 39, 43, 42), (37, 36, 40, 41), (44, 46, 50, 48), (43, 41, 45, 47), (42, 43, 47, 46), (41, 40, 44, 45), (48, 50, 54, 52), (47, 45, 49, 51), (46, 47, 51, 50), (45, 44, 48, 49), (52, 54, 58, 56), (51, 49, 53, 55), (50, 51, 55, 54), (49, 48, 52, 53), (57, 56, 58, 59), (55, 53, 57, 59), (54, 55, 59, 58), (53, 52, 56, 57), (62, 60, 64, 66), (19, 23, 63, 61), (23, 20, 62, 63), (16, 19, 61, 60), (66, 64, 68, 70), (61, 63, 67, 65), (63, 62, 66, 67), (60, 61, 65, 64), (70, 68, 72, 74), (65, 67, 71, 69), (67, 66, 70, 71), (64, 65, 69, 68), (74, 72, 76, 78), (69, 71, 75, 73), (71, 70, 74, 75), (68, 69, 73, 72), (78, 76, 80, 82), (73, 75, 79, 77), (75, 74, 78, 79), (72, 73, 77, 76), (80, 81, 83, 82), (77, 79, 83, 81), (79, 78, 82, 83), (76, 77, 81, 80), (29, 98, 100, 33), (32, 35, 101, 100), (25, 96, 98, 29), (31, 99, 101, 35), (21, 94, 96, 25), (27, 97, 99, 31), (17, 92, 94, 21), (23, 95, 97, 27), (13, 90, 92, 17), (19, 93, 95, 23), (9, 88, 90, 13), (15, 91, 93, 19), (5, 86, 88, 9), (11, 89, 91, 15), (2, 6, 87, 85), (0, 4, 86, 84), (7, 87, 89, 11), (0, 84, 85, 3)])
me_cube_004.polygons.foreach_set('material_index', [0, 1, 1, 0, 0, 1, 1, 0, 1, 0, 1, 0, 1, 0, 1, 0, 1, 0, 1, 0, 0, 0, 1, 0, 1, 0, 1, 0, 1, 0, 0, 0, 1, 0, 0, 0, 0, 0, 0, 0, 0, 0, 0, 0, 0, 0, 0, 0, 0, 0, 0, 0, 0, 0, 0, 0, 0, 0, 0, 0, 0, 0, 0, 0, 0, 0, 0, 0, 0, 0, 0, 0, 0, 0, 0, 0, 0, 0, 0, 0, 0, 0, 1, 0, 1, 0, 1, 0, 1, 0, 1, 0, 1, 0, 1, 0, 1, 0, 0, 0])
_uv = me_cube_004.uv_layers.new(name='UVMap')
_uv.uv.foreach_set('vector', [0.0, 0.0, 1.0, 0.0, 1.0, 1.0, 0.0, 1.0, 0.0, 0.0, 1.0, 0.0, 1.0, 1.0, 0.0, 1.0, 0.0, 0.0, 1.0, 0.0, 1.0, 1.0, 0.0, 1.0, 0.0, 0.0, 1.0, 0.0, 1.0, 1.0, 0.0, 1.0, 0.0, 0.0, 1.0, 0.0, 1.0, 1.0, 0.0, 1.0, 0.0, 0.0, 1.0, 0.0, 1.0, 1.0, 0.0, 1.0, 0.0, 0.0, 1.0, 0.0, 1.0, 1.0, 0.0, 1.0, 0.0, 0.0, 1.0, 0.0, 1.0, 1.0, 0.0, 1.0, 0.0, 0.0, 1.0, 0.0, 1.0, 1.0, 0.0, 1.0, 0.0, 0.0, 1.0, 0.0, 1.0, 1.0, 0.0, 1.0, 0.0, 0.0, 1.0, 0.0, 1.0, 1.0, 0.0, 1.0, 0.0, 0.0, 1.0, 0.0, 1.0, 1.0, 0.0, 1.0, 0.0, 0.0, 1.0, 0.0, 1.0, 1.0, 0.0, 1.0, 0.0, 0.0, 1.0, 0.0, 1.0, 1.0, 0.0, 1.0, 0.0, 0.0, 1.0, 0.0, 1.0, 1.0, 0.0, 1.0, 0.0, 0.0, 1.0, 0.0, 1.0, 1.0, 0.0, 1.0, 0.0, 0.0, 1.0, 0.0, 1.0, 1.0, 0.0, 1.0, 0.0, 0.0, 1.0, 0.0, 1.0, 1.0, 0.0, 1.0, 0.0, 0.0, 1.0, 0.0, 1.0, 1.0, 0.0, 1.0, 0.0, 0.0, 1.0, 0.0, 1.0, 1.0, 0.0, 1.0, 0.0, 0.0, 1.0, 0.0, 1.0, 1.0, 0.0, 1.0, 0.0, 0.0, 1.0, 0.0, 1.0, 1.0, 0.0, 1.0, 0.0, 0.0, 1.0, 0.0, 1.0, 1.0, 0.0, 1.0, 0.0, 0.0, 1.0, 0.0, 1.0, 1.0, 0.0, 1.0, 0.0, 0.0, 1.0, 0.0, 1.0, 1.0, 0.0, 1.0, 0.0, 0.0, 1.0, 0.0, 1.0, 1.0, 0.0, 1.0, 0.0, 0.0, 1.0, 0.0, 1.0, 1.0, 0.0, 1.0, 0.0, 0.0, 1.0, 0.0, 1.0, 1.0, 0.0, 1.0, 0.0, 0.0, 1.0, 0.0, 1.0, 1.0, 0.0, 1.0, 0.0, 0.0, 1.0, 0.0, 1.0, 1.0, 0.0, 1.0, 0.0, 0.0, 1.0, 0.0, 1.0, 1.0, 0.0, 1.0, 0.0, 0.0, 1.0, 0.0, 1.0, 1.0, 0.0, 1.0, 0.0, 0.0, 1.0, 0.0, 1.0, 1.0, 0.0, 1.0, 0.0, 0.0, 1.0, 0.0, 1.0, 1.0, 0.0, 1.0, 0.0, 0.0, 1.0, 0.0, 1.0, 1.0, 0.0, 1.0, 0.0, 0.0, 1.0, 0.0, 1.0, 1.0, 0.0, 1.0, 0.0, 0.0, 1.0, 0.0, 1.0, 1.0, 0.0, 1.0, 0.0, 0.0, 1.0, 0.0, 1.0, 1.0, 0.0, 1.0, 0.0, 0.0, 1.0, 0.0, 1.0, 1.0, 0.0, 1.0, 0.0, 0.0, 1.0, 0.0, 1.0, 1.0, 0.0, 1.0, 0.0, 0.0, 1.0, 0.0, 1.0, 1.0, 0.0, 1.0, 0.0, 0.0, 1.0, 0.0, 1.0, 1.0, 0.0, 1.0, 0.0, 0.0, 1.0, 0.0, 1.0, 1.0, 0.0, 1.0, 0.0, 0.0, 1.0, 0.0, 1.0, 1.0, 0.0, 1.0, 0.0, 0.0, 1.0, 0.0, 1.0, 1.0, 0.0, 1.0, 0.0, 0.0, 1.0, 0.0, 1.0, 1.0, 0.0, 1.0, 0.0, 0.0, 1.0, 0.0, 1.0, 1.0, 0.0, 1.0, 0.0, 0.0, 1.0, 0.0, 1.0, 1.0, 0.0, 1.0, 0.0, 0.0, 1.0, 0.0, 1.0, 1.0, 0.0, 1.0, 0.0, 0.0, 1.0, 0.0, 1.0, 1.0, 0.0, 1.0, 0.0, 0.0, 1.0, 0.0, 1.0, 1.0, 0.0, 1.0, 0.0, 0.0, 1.0, 0.0, 1.0, 1.0, 0.0, 1.0, 0.0, 0.0, 1.0, 0.0, 1.0, 1.0, 0.0, 1.0, 0.0, 0.0, 1.0, 0.0, 1.0, 1.0, 0.0, 1.0, 0.0, 0.0, 1.0, 0.0, 1.0, 1.0, 0.0, 1.0, 0.0, 0.0, 1.0, 0.0, 1.0, 1.0, 0.0, 1.0, 0.0, 0.0, 1.0, 0.0, 1.0, 1.0, 0.0, 1.0, 0.0, 0.0, 1.0, 0.0, 1.0, 1.0, 0.0, 1.0, 0.0, 0.0, 1.0, 0.0, 1.0, 1.0, 0.0, 1.0, 0.0, 0.0, 1.0, 0.0, 1.0, 1.0, 0.0, 1.0, 0.0, 0.0, 1.0, 0.0, 1.0, 1.0, 0.0, 1.0, 0.0, 0.0, 1.0, 0.0, 1.0, 1.0, 0.0, 1.0, 0.0, 0.0, 1.0, 0.0, 1.0, 1.0, 0.0, 1.0, 0.0, 0.0, 1.0, 0.0, 1.0, 1.0, 0.0, 1.0, 0.0, 0.0, 1.0, 0.0, 1.0, 1.0, 0.0, 1.0, 0.0, 0.0, 1.0, 0.0, 1.0, 1.0, 0.0, 1.0, 0.0, 0.0, 1.0, 0.0, 1.0, 1.0, 0.0, 1.0, 0.0, 0.0, 1.0, 0.0, 1.0, 1.0, 0.0, 1.0, 0.0, 0.0, 1.0, 0.0, 1.0, 1.0, 0.0, 1.0, 0.0, 0.0, 1.0, 0.0, 1.0, 1.0, 0.0, 1.0, 0.0, 0.0, 1.0, 0.0, 1.0, 1.0, 0.0, 1.0, 0.0, 0.0, 1.0, 0.0, 1.0, 1.0, 0.0, 1.0, 0.0, 0.0, 1.0, 0.0, 1.0, 1.0, 0.0, 1.0, 0.0, 0.0, 1.0, 0.0, 1.0, 1.0, 0.0, 1.0, 0.0, 0.0, 1.0, 0.0, 1.0, 1.0, 0.0, 1.0, 0.0, 0.0, 1.0, 0.0, 1.0, 1.0, 0.0, 1.0, 0.0, 0.0, 1.0, 0.0, 1.0, 1.0, 0.0, 1.0, 0.0, 0.0, 1.0, 0.0, 1.0, 1.0, 0.0, 1.0, 0.0, 0.0, 1.0, 0.0, 1.0, 1.0, 0.0, 1.0, 0.0, 0.0, 1.0, 0.0, 1.0, 1.0, 0.0, 1.0, 0.0, 0.0, 1.0, 0.0, 1.0, 1.0, 0.0, 1.0, 0.0, 0.0, 1.0, 0.0, 1.0, 1.0, 0.0, 1.0, 0.0, 0.0, 1.0, 0.0, 1.0, 1.0, 0.0, 1.0, 0.0, 0.0, 1.0, 0.0, 1.0, 1.0, 0.0, 1.0, 0.0, 0.0, 1.0, 0.0, 1.0, 1.0, 0.0, 1.0, 0.0, 0.0, 1.0, 0.0, 1.0, 1.0, 0.0, 1.0, 0.0, 0.0, 1.0, 0.0, 1.0, 1.0, 0.0, 1.0, 0.0, 0.0, 1.0, 0.0, 1.0, 1.0, 0.0, 1.0, 0.0, 0.0, 1.0, 0.0, 1.0, 1.0, 0.0, 1.0, 0.0, 0.0, 1.0, 0.0, 1.0, 1.0, 0.0, 1.0, 0.0, 0.0, 1.0, 0.0, 1.0, 1.0, 0.0, 1.0, 0.0, 0.0, 1.0, 0.0, 1.0, 1.0, 0.0, 1.0, 0.0, 0.0, 1.0, 0.0, 1.0, 1.0, 0.0, 1.0, 0.0, 0.0, 1.0, 0.0, 1.0, 1.0, 0.0, 1.0, 0.0, 0.0, 1.0, 0.0, 1.0, 1.0, 0.0, 1.0, 0.0, 0.0, 1.0, 0.0, 1.0, 1.0, 0.0, 1.0, 0.0, 0.0, 1.0, 0.0, 1.0, 1.0, 0.0, 1.0, 0.0, 0.0, 1.0, 0.0, 1.0, 1.0, 0.0, 1.0, 0.0, 0.0, 1.0, 0.0, 1.0, 1.0, 0.0, 1.0, 0.0, 0.0, 1.0, 0.0, 1.0, 1.0, 0.0, 1.0])
me_cube_004.materials.append(mat_material_010)
me_cube_004.materials.append(mat_material_011)
me_cube_004.use_remesh_preserve_volume = False
me_cube_004.use_remesh_preserve_attributes = False
me_cube_004.use_mirror_vertex_groups = False
me_cube_004.update()
me_cube_005 = bpy.data.meshes.new('Cube.005')
me_cube_005.from_pydata([(0.007382, -0.807, 4.383), (1.532, -0.8789, 4.383), (1.607, 0.7201, 4.556), (0.08286, 0.792, 4.556), (0.01722, -0.5986, 2.463), (1.541, -0.6706, 2.463), (1.617, 0.9284, 2.637), (0.0927, 1.0, 2.637), (0.2122, -0.2648, 1.058), (1.379, -0.3198, 1.058), (1.436, 0.9039, 1.191), (0.27, 0.959, 1.191), (-0.2418, -0.1664, -0.669), (0.9233, -0.2125, -0.7506), (0.9683, 1.019, -0.9173), (-0.1968, 1.065, -0.8357), (-0.1229, -0.3656, -2.193), (1.008, -0.05133, -2.228), (0.739, 1.073, -1.778), (-0.3919, 0.7588, -1.742), (-0.2341, 0.1875, -3.501), (0.8963, 0.4915, -3.622), (0.6302, 1.677, -3.447), (-0.5002, 1.373, -3.326), (-0.3455, 0.3373, -4.818), (0.7849, 0.6413, -4.94), (0.5188, 1.827, -4.764), (-0.6116, 1.523, -4.643), (0.5365, 0.03664, -5.987), (1.174, 1.069, -5.908), (0.2013, 1.745, -6.005), (-0.4366, 0.7119, -6.084), (0.5663, 0.5287, -7.684), (0.8794, 1.036, -7.645), (0.4018, 1.367, -7.693), (0.08881, 0.8601, -7.731), (1.734, 0.1015, 0.2743), (1.754, 0.5237, 0.3202), (1.577, 0.1385, -0.3495), (1.593, 0.5634, -0.407), (2.311, 0.09763, -0.04206), (2.331, 0.5198, 0.003863), (1.861, 0.1159, -0.3659), (1.822, 0.5398, -0.3923), (2.321, 0.2302, -0.9504), (2.336, 0.5485, -0.9157), (1.953, 0.2006, -0.7834), (1.907, 0.5144, -0.742), (1.869, 0.3854, -2.515), (1.884, 0.7038, -2.481), (1.484, 0.3841, -2.601), (1.443, 0.7019, -2.599), (1.943, 0.3961, -3.443), (2.061, 0.6927, -3.45), (1.577, 0.5255, -3.373), (1.636, 0.8409, -3.39), (1.785, 0.456, -5.043), (1.903, 0.7527, -5.051), (1.418, 0.5854, -4.974), (1.478, 0.9008, -4.991), (-0.5338, -0.1103, -2.396), (-0.695, 0.5639, -2.126), (-0.6004, 0.2213, -3.18), (-0.76, 0.9323, -3.075), (-0.812, 0.02623, -2.584), (-0.9086, 0.3904, -2.35), (-0.9188, 0.2584, -2.999), (-1.028, 0.6532, -2.856), (-1.028, -0.1873, -2.19), (-0.9207, 0.1505, -1.911), (-1.233, 0.1127, -2.454), (-1.167, 0.4948, -2.241), (-1.128, -0.3149, -1.599), (-0.8673, -0.038, -1.388), (-1.322, 0.04552, -1.728), (-1.108, 0.3808, -1.556), (-1.11, 0.05804, -0.8557), (-0.9139, 0.2655, -0.697), (-1.255, 0.3281, -0.9524), (-1.094, 0.5794, -0.8234), (-0.884, 0.1723, 0.08098), (-0.7224, 0.2321, 0.1702), (-0.9001, 0.3609, 0.02548), (-0.7478, 0.4546, 0.09758), (0.7559, -1.129, 4.351), (0.862, 1.117, 4.596), (0.7658, -0.921, 2.432), (0.8718, 1.326, 2.676), (0.7855, -0.5027, 1.035), (0.8667, 1.217, 1.222), (0.3287, -0.4441, -0.7375), (0.3966, 1.273, -0.8514), (0.4272, -0.534, -2.246), (0.1801, 1.054, -1.745), (0.3232, 0.172, -3.58), (0.07957, 1.834, -3.353), (0.2118, 0.3223, -4.897), (-0.03179, 1.984, -4.67), (0.8472, 0.3771, -5.967), (-0.1143, 1.299, -6.037), (0.717, 0.6579, -7.678), (0.2452, 1.111, -7.712)], [], [(84, 1, 2, 85), (87, 6, 10, 89), (84, 86, 5, 1), (1, 5, 6, 2), (85, 87, 7, 3), (4, 0, 3, 7), (89, 10, 14, 91), (6, 5, 9, 10), (4, 7, 11, 8), (86, 4, 8, 88), (91, 14, 18, 93), (9, 13, 38, 36), (8, 11, 15, 12), (88, 8, 12, 90), (93, 18, 22, 95), (14, 13, 17, 18), (12, 15, 19, 16), (90, 12, 16, 92), (95, 22, 26, 97), (18, 17, 21, 22), (20, 16, 60, 62), (92, 16, 20, 94), (97, 26, 30, 99), (22, 21, 25, 26), (20, 23, 27, 24), (94, 20, 24, 96), (99, 30, 34, 101), (26, 25, 29, 30), (24, 27, 31, 28), (96, 24, 28, 98), (100, 101, 34, 33), (30, 29, 33, 34), (28, 31, 35, 32), (98, 28, 32, 100), (36, 38, 42, 40), (14, 10, 37, 39), (13, 14, 39, 38), (10, 9, 36, 37), (40, 42, 46, 44), (39, 37, 41, 43), (38, 39, 43, 42), (37, 36, 40, 41), (44, 46, 50, 48), (43, 41, 45, 47), (42, 43, 47, 46), (41, 40, 44, 45), (48, 50, 54, 52), (47, 45, 49, 51), (46, 47, 51, 50), (45, 44, 48, 49), (52, 54, 58, 56), (51, 49, 53, 55), (50, 51, 55, 54), (49, 48, 52, 53), (57, 56, 58, 59), (55, 53, 57, 59), (54, 55, 59, 58), (53, 52, 56, 57), (62, 60, 64, 66), (19, 23, 63, 61), (23, 20, 62, 63), (16, 19, 61, 60), (66, 64, 68, 70), (61, 63, 67, 65), (63, 62, 66, 67), (60, 61, 65, 64), (70, 68, 72, 74), (65, 67, 71, 69), (67, 66, 70, 71), (64, 65, 69, 68), (74, 72, 76, 78), (69, 71, 75, 73), (71, 70, 74, 75), (68, 69, 73, 72), (78, 76, 80, 82), (73, 75, 79, 77), (75, 74, 78, 79), (72, 73, 77, 76), (80, 81, 83, 82), (77, 79, 83, 81), (79, 78, 82, 83), (76, 77, 81, 80), (29, 98, 100, 33), (32, 35, 101, 100), (25, 96, 98, 29), (31, 99, 101, 35), (21, 94, 96, 25), (27, 97, 99, 31), (17, 92, 94, 21), (23, 95, 97, 27), (13, 90, 92, 17), (19, 93, 95, 23), (9, 88, 90, 13), (15, 91, 93, 19), (5, 86, 88, 9), (11, 89, 91, 15), (2, 6, 87, 85), (0, 4, 86, 84), (7, 87, 89, 11), (0, 84, 85, 3)])
me_cube_005.polygons.foreach_set('material_index', [0, 1, 1, 0, 0, 1, 1, 0, 1, 0, 1, 0, 1, 0, 1, 0, 1, 0, 1, 0, 0, 0, 1, 0, 1, 0, 1, 0, 1, 0, 0, 0, 1, 0, 0, 0, 0, 0, 0, 0, 0, 0, 0, 0, 0, 0, 0, 0, 0, 0, 0, 0, 0, 0, 0, 0, 0, 0, 0, 0, 0, 0, 0, 0, 0, 0, 0, 0, 0, 0, 0, 0, 0, 0, 0, 0, 0, 0, 0, 0, 0, 0, 1, 0, 1, 0, 1, 0, 1, 0, 1, 0, 1, 0, 1, 0, 1, 0, 0, 0])
_uv = me_cube_005.uv_layers.new(name='UVMap')
_uv.uv.foreach_set('vector', [0.0, 0.0, 1.0, 0.0, 1.0, 1.0, 0.0, 1.0, 0.0, 0.0, 1.0, 0.0, 1.0, 1.0, 0.0, 1.0, 0.0, 0.0, 1.0, 0.0, 1.0, 1.0, 0.0, 1.0, 0.0, 0.0, 1.0, 0.0, 1.0, 1.0, 0.0, 1.0, 0.0, 0.0, 1.0, 0.0, 1.0, 1.0, 0.0, 1.0, 0.0, 0.0, 1.0, 0.0, 1.0, 1.0, 0.0, 1.0, 0.0, 0.0, 1.0, 0.0, 1.0, 1.0, 0.0, 1.0, 0.0, 0.0, 1.0, 0.0, 1.0, 1.0, 0.0, 1.0, 0.0, 0.0, 1.0, 0.0, 1.0, 1.0, 0.0, 1.0, 0.0, 0.0, 1.0, 0.0, 1.0, 1.0, 0.0, 1.0, 0.0, 0.0, 1.0, 0.0, 1.0, 1.0, 0.0, 1.0, 0.0, 0.0, 1.0, 0.0, 1.0, 1.0, 0.0, 1.0, 0.0, 0.0, 1.0, 0.0, 1.0, 1.0, 0.0, 1.0, 0.0, 0.0, 1.0, 0.0, 1.0, 1.0, 0.0, 1.0, 0.0, 0.0, 1.0, 0.0, 1.0, 1.0, 0.0, 1.0, 0.0, 0.0, 1.0, 0.0, 1.0, 1.0, 0.0, 1.0, 0.0, 0.0, 1.0, 0.0, 1.0, 1.0, 0.0, 1.0, 0.0, 0.0, 1.0, 0.0, 1.0, 1.0, 0.0, 1.0, 0.0, 0.0, 1.0, 0.0, 1.0, 1.0, 0.0, 1.0, 0.0, 0.0, 1.0, 0.0, 1.0, 1.0, 0.0, 1.0, 0.0, 0.0, 1.0, 0.0, 1.0, 1.0, 0.0, 1.0, 0.0, 0.0, 1.0, 0.0, 1.0, 1.0, 0.0, 1.0, 0.0, 0.0, 1.0, 0.0, 1.0, 1.0, 0.0, 1.0, 0.0, 0.0, 1.0, 0.0, 1.0, 1.0, 0.0, 1.0, 0.0, 0.0, 1.0, 0.0, 1.0, 1.0, 0.0, 1.0, 0.0, 0.0, 1.0, 0.0, 1.0, 1.0, 0.0, 1.0, 0.0, 0.0, 1.0, 0.0, 1.0, 1.0, 0.0, 1.0, 0.0, 0.0, 1.0, 0.0, 1.0, 1.0, 0.0, 1.0, 0.0, 0.0, 1.0, 0.0, 1.0, 1.0, 0.0, 1.0, 0.0, 0.0, 1.0, 0.0, 1.0, 1.0, 0.0, 1.0, 0.0, 0.0, 1.0, 0.0, 1.0, 1.0, 0.0, 1.0, 0.0, 0.0, 1.0, 0.0, 1.0, 1.0, 0.0, 1.0, 0.0, 0.0, 1.0, 0.0, 1.0, 1.0, 0.0, 1.0, 0.0, 0.0, 1.0, 0.0, 1.0, 1.0, 0.0, 1.0, 0.0, 0.0, 1.0, 0.0, 1.0, 1.0, 0.0, 1.0, 0.0, 0.0, 1.0, 0.0, 1.0, 1.0, 0.0, 1.0, 0.0, 0.0, 1.0, 0.0, 1.0, 1.0, 0.0, 1.0, 0.0, 0.0, 1.0, 0.0, 1.0, 1.0, 0.0, 1.0, 0.0, 0.0, 1.0, 0.0, 1.0, 1.0, 0.0, 1.0, 0.0, 0.0, 1.0, 0.0, 1.0, 1.0, 0.0, 1.0, 0.0, 0.0, 1.0, 0.0, 1.0, 1.0, 0.0, 1.0, 0.0, 0.0, 1.0, 0.0, 1.0, 1.0, 0.0, 1.0, 0.0, 0.0, 1.0, 0.0, 1.0, 1.0, 0.0, 1.0, 0.0, 0.0, 1.0, 0.0, 1.0, 1.0, 0.0, 1.0, 0.0, 0.0, 1.0, 0.0, 1.0, 1.0, 0.0, 1.0, 0.0, 0.0, 1.0, 0.0, 1.0, 1.0, 0.0, 1.0, 0.0, 0.0, 1.0, 0.0, 1.0, 1.0, 0.0, 1.0, 0.0, 0.0, 1.0, 0.0, 1.0, 1.0, 0.0, 1.0, 0.0, 0.0, 1.0, 0.0, 1.0, 1.0, 0.0, 1.0, 0.0, 0.0, 1.0, 0.0, 1.0, 1.0, 0.0, 1.0, 0.0, 0.0, 1.0, 0.0, 1.0, 1.0, 0.0, 1.0, 0.0, 0.0, 1.0, 0.0, 1.0, 1.0, 0.0, 1.0, 0.0, 0.0, 1.0, 0.0, 1.0, 1.0, 0.0, 1.0, 0.0, 0.0, 1.0, 0.0, 1.0, 1.0, 0.0, 1.0, 0.0, 0.0, 1.0, 0.0, 1.0, 1.0, 0.0, 1.0, 0.0, 0.0, 1.0, 0.0, 1.0, 1.0, 0.0, 1.0, 0.0, 0.0, 1.0, 0.0, 1.0, 1.0, 0.0, 1.0, 0.0, 0.0, 1.0, 0.0, 1.0, 1.0, 0.0, 1.0, 0.0, 0.0, 1.0, 0.0, 1.0, 1.0, 0.0, 1.0, 0.0, 0.0, 1.0, 0.0, 1.0, 1.0, 0.0, 1.0, 0.0, 0.0, 1.0, 0.0, 1.0, 1.0, 0.0, 1.0, 0.0, 0.0, 1.0, 0.0, 1.0, 1.0, 0.0, 1.0, 0.0, 0.0, 1.0, 0.0, 1.0, 1.0, 0.0, 1.0, 0.0, 0.0, 1.0, 0.0, 1.0, 1.0, 0.0, 1.0, 0.0, 0.0, 1.0, 0.0, 1.0, 1.0, 0.0, 1.0, 0.0, 0.0, 1.0, 0.0, 1.0, 1.0, 0.0, 1.0, 0.0, 0.0, 1.0, 0.0, 1.0, 1.0, 0.0, 1.0, 0.0, 0.0, 1.0, 0.0, 1.0, 1.0, 0.0, 1.0, 0.0, 0.0, 1.0, 0.0, 1.0, 1.0, 0.0, 1.0, 0.0, 0.0, 1.0, 0.0, 1.0, 1.0, 0.0, 1.0, 0.0, 0.0, 1.0, 0.0, 1.0, 1.0, 0.0, 1.0, 0.0, 0.0, 1.0, 0.0, 1.0, 1.0, 0.0, 1.0, 0.0, 0.0, 1.0, 0.0, 1.0, 1.0, 0.0, 1.0, 0.0, 0.0, 1.0, 0.0, 1.0, 1.0, 0.0, 1.0, 0.0, 0.0, 1.0, 0.0, 1.0, 1.0, 0.0, 1.0, 0.0, 0.0, 1.0, 0.0, 1.0, 1.0, 0.0, 1.0, 0.0, 0.0, 1.0, 0.0, 1.0, 1.0, 0.0, 1.0, 0.0, 0.0, 1.0, 0.0, 1.0, 1.0, 0.0, 1.0, 0.0, 0.0, 1.0, 0.0, 1.0, 1.0, 0.0, 1.0, 0.0, 0.0, 1.0, 0.0, 1.0, 1.0, 0.0, 1.0, 0.0, 0.0, 1.0, 0.0, 1.0, 1.0, 0.0, 1.0, 0.0, 0.0, 1.0, 0.0, 1.0, 1.0, 0.0, 1.0, 0.0, 0.0, 1.0, 0.0, 1.0, 1.0, 0.0, 1.0, 0.0, 0.0, 1.0, 0.0, 1.0, 1.0, 0.0, 1.0, 0.0, 0.0, 1.0, 0.0, 1.0, 1.0, 0.0, 1.0, 0.0, 0.0, 1.0, 0.0, 1.0, 1.0, 0.0, 1.0, 0.0, 0.0, 1.0, 0.0, 1.0, 1.0, 0.0, 1.0, 0.0, 0.0, 1.0, 0.0, 1.0, 1.0, 0.0, 1.0, 0.0, 0.0, 1.0, 0.0, 1.0, 1.0, 0.0, 1.0, 0.0, 0.0, 1.0, 0.0, 1.0, 1.0, 0.0, 1.0, 0.0, 0.0, 1.0, 0.0, 1.0, 1.0, 0.0, 1.0, 0.0, 0.0, 1.0, 0.0, 1.0, 1.0, 0.0, 1.0, 0.0, 0.0, 1.0, 0.0, 1.0, 1.0, 0.0, 1.0, 0.0, 0.0, 1.0, 0.0, 1.0, 1.0, 0.0, 1.0, 0.0, 0.0, 1.0, 0.0, 1.0, 1.0, 0.0, 1.0, 0.0, 0.0, 1.0, 0.0, 1.0, 1.0, 0.0, 1.0, 0.0, 0.0, 1.0, 0.0, 1.0, 1.0, 0.0, 1.0, 0.0, 0.0, 1.0, 0.0, 1.0, 1.0, 0.0, 1.0, 0.0, 0.0, 1.0, 0.0, 1.0, 1.0, 0.0, 1.0, 0.0, 0.0, 1.0, 0.0, 1.0, 1.0, 0.0, 1.0])
me_cube_005.materials.append(mat_material_010)
me_cube_005.materials.append(mat_material_011)
me_cube_005.use_remesh_preserve_volume = False
me_cube_005.use_remesh_preserve_attributes = False
me_cube_005.use_mirror_vertex_groups = False
me_cube_005.update()
me_icosphere = bpy.data.meshes.new('Icosphere')
me_icosphere.from_pydata([(0.0, 0.0, -1.0), (0.7236, -0.5257, -0.4472), (-0.2764, -0.8506, -0.4472), (-0.8944, 0.0, -0.4472), (-0.2764, 0.8506, -0.4472), (0.7236, 0.5257, -0.4472), (0.2764, -0.8506, 0.4472), (-0.7236, -0.5257, 0.4472), (-0.7236, 0.5257, 0.4472), (0.2764, 0.8506, 0.4472), (0.8944, 0.0, 0.4472), (0.0, 0.0, 1.0), (-0.1625, -0.5, -0.8507), (0.4253, -0.309, -0.8507), (0.2629, -0.809, -0.5257), (0.8506, 0.0, -0.5257), (0.4253, 0.309, -0.8507), (-0.5257, 0.0, -0.8507), (-0.6882, -0.5, -0.5257), (-0.1625, 0.5, -0.8507), (-0.6882, 0.5, -0.5257), (0.2629, 0.809, -0.5257), (0.9511, -0.309, 0.0), (0.9511, 0.309, 0.0), (0.0, -1.0, 0.0), (0.5878, -0.809, 0.0), (-0.9511, -0.309, 0.0), (-0.5878, -0.809, 0.0), (-0.5878, 0.809, 0.0), (-0.9511, 0.309, 0.0), (0.5878, 0.809, 0.0), (0.0, 1.0, 0.0), (0.6882, -0.5, 0.5257), (-0.2629, -0.809, 0.5257), (-0.8506, 0.0, 0.5257), (-0.4304, 0.809, 0.4141), (0.6882, 0.5, 0.5257), (0.1625, -0.5, 0.8507), (0.5257, 0.0, 0.8507), (-0.4253, -0.309, 0.8507), (-0.4253, 0.309, 0.8507), (0.1625, 0.5, 0.8507), (0.5257, 0.0, 0.8507), (0.1625, 0.5, 0.8507), (0.6882, 0.5, 0.5257), (0.5257, 0.0, 0.8507), (0.1625, 0.5, 0.8507), (0.6882, 0.5, 0.5257), (0.711, 0.4784, 1.151), (0.6747, 0.5284, 1.151), (0.7273, 0.5284, 1.118), (-0.2353, 0.8241, 1.145), (-0.2941, 0.805, 1.145), (-0.2778, 0.855, 1.129), (-0.4713, 1.351, -0.197), (-0.4402, 1.355, -0.2417), (-0.4125, 1.37, -0.197), (1.139, 0.8656, -0.197), (1.152, 0.8373, -0.2417), (1.175, 0.8156, -0.197), (1.3, 0.4312, 0.4571), (1.294, 0.4003, 0.5018), (1.274, 0.4502, 0.5097), (-0.8119, 1.085, 0.5018), (-0.7983, 1.113, 0.4571), (-0.7659, 1.113, 0.5097), (0.4125, 1.37, 0.197), (0.4402, 1.355, 0.2417), (0.4713, 1.351, 0.197), (0.9925, 0.4153, -0.963), (1.022, 0.437, -0.9227), (1.035, 0.3844, -0.9305), (-0.6114, 0.9194, -0.9305), (-0.5702, 0.9545, -0.9227), (-0.5588, 0.9194, -0.963), (1.084, -0.2474, 0.9227), (1.063, -0.2974, 0.9305), (1.047, -0.2474, 0.963), (-1.035, 0.3844, 0.9305), (-1.022, 0.437, 0.9227), (-0.9925, 0.4153, 0.963), (1.412, -0.0309, -0.2515), (1.412, 0.0309, -0.2515), (1.402, 0.0, -0.3041), (-1.124, 0.855, -0.2515), (-1.161, 0.805, -0.2515), (-1.134, 0.8241, -0.3041), (-1.412, 0.0309, 0.2515), (-1.402, 0.0, 0.3041), (-1.412, -0.0309, 0.2515), (-0.4208, 0.0, 1.382), (-0.4634, -0.0309, 1.367), (-0.4634, 0.0309, 1.367), (-0.2941, -0.805, 1.151), (-0.2353, -0.8241, 1.151), (-0.2778, -0.855, 1.118), (0.393, -0.2474, 1.367), (0.3405, -0.2474, 1.382), (0.3567, -0.2974, 1.367), (0.6461, -0.9064, 0.9214), (0.5592, -0.9804, 0.9048), (0.5352, -0.9064, 0.9899), (1.324, -0.7794, 0.4289), (1.334, -0.7485, 0.4815), (1.36, -0.7294, 0.4289), (-0.9705, -0.4978, 1.004), (-1.0, -0.5195, 0.9641), (-1.013, -0.4669, 0.972), (-0.7569, -1.534, 0.6142), (-0.7705, -1.531, 0.6589), (-0.7244, -1.534, 0.6668), (-0.03465, -1.373, 0.5721), (-0.06229, -1.388, 0.5274), (-0.08857, -1.369, 0.58), (-0.4862, -1.38, -0.2825), (-0.5138, -1.365, -0.3273), (-0.545, -1.361, -0.2825), (-1.281, -0.7231, -0.1922), (-1.244, -0.7731, -0.1922), (-1.254, -0.7422, -0.2448), (0.5559, -1.352, -0.3048), (0.6147, -1.333, -0.3048), (0.5822, -1.333, -0.3573), (0.1348, -0.8314, -1.204), (0.08087, -0.8356, -1.196), (0.09226, -0.8005, -1.237), (-0.6798, -0.5196, -1.211), (-0.6961, -0.5696, -1.178), (-0.6435, -0.5696, -1.211), (0.0139, 0.6718, -1.411), (0.03014, 0.6218, -1.426), (0.07267, 0.6527, -1.411), (0.0139, 0.6718, -1.411), (0.03014, 0.6218, -1.426), (0.07267, 0.6527, -1.411), (-1.412, 0.0309, 0.2515), (-1.402, 0.0, 0.3041), (-1.412, -0.0309, 0.2515), (-1.412, 0.0309, 0.2515), (-1.402, 0.0, 0.3041), (-1.412, -0.0309, 0.2515), (-1.281, -0.7231, -0.1922), (-1.244, -0.7731, -0.1922), (-1.254, -0.7422, -0.2448), (-1.281, -0.7231, -0.1922), (-1.244, -0.7731, -0.1922), (-1.254, -0.7422, -0.2448), (-1.281, -0.7231, -0.1922), (-1.244, -0.7731, -0.1922), (-1.254, -0.7422, -0.2448), (0.0139, 0.6718, -1.411), (0.03014, 0.6218, -1.426), (0.07267, 0.6527, -1.411), (0.0139, 0.6718, -1.411), (0.03014, 0.6218, -1.426), (0.07267, 0.6527, -1.411)], [], [(0, 12, 13), (1, 15, 13), (0, 17, 12), (0, 19, 17), (19, 129, 131, 16), (1, 22, 15), (2, 24, 14), (3, 26, 18), (4, 28, 20), (5, 30, 21), (1, 25, 22), (24, 114, 116, 27), (3, 29, 26), (28, 54, 56, 31), (30, 57, 59, 23), (32, 99, 101, 37), (7, 39, 33), (34, 78, 80, 40), (9, 41, 35), (10, 38, 36), (38, 11, 41), (36, 44, 43, 41), (36, 41, 9), (41, 11, 40), (35, 53, 52, 40), (35, 40, 8), (40, 92, 91, 39), (40, 39, 34), (39, 105, 107, 34), (39, 11, 37), (33, 95, 94, 37), (33, 37, 6), (37, 98, 96, 38), (37, 38, 32), (38, 77, 76, 32), (23, 60, 62, 36), (23, 36, 30), (30, 36, 9), (31, 9, 35), (31, 35, 28), (35, 65, 64, 28), (29, 8, 34), (26, 89, 88, 34), (26, 34, 7), (27, 108, 110, 33), (27, 33, 24), (33, 113, 112, 24), (25, 6, 32), (22, 104, 103, 32), (22, 32, 10), (30, 68, 66, 31), (30, 31, 21), (21, 31, 4), (28, 8, 29), (20, 86, 85, 29), (20, 29, 3), (26, 7, 27), (18, 119, 118, 27), (18, 27, 2), (24, 6, 25), (14, 122, 121, 25), (14, 25, 1), (22, 10, 23), (15, 83, 82, 23), (15, 23, 5), (16, 5, 21), (16, 21, 19), (19, 21, 4), (19, 74, 72, 20), (19, 20, 17), (17, 20, 3), (17, 3, 18), (12, 128, 127, 18), (12, 18, 2), (15, 71, 69, 16), (15, 16, 13), (13, 16, 0), (12, 125, 123, 14), (12, 14, 13), (13, 14, 1), (44, 47, 46, 43), (38, 42, 44, 36), (41, 43, 42, 38), (47, 50, 49, 46), (42, 45, 47, 44), (43, 46, 45, 42), (48, 49, 50), (45, 48, 50, 47), (46, 49, 48, 45), (51, 52, 53), (41, 51, 53, 35), (40, 52, 51, 41), (55, 56, 54), (31, 56, 55, 4), (4, 55, 54, 28), (58, 59, 57), (23, 59, 58, 5), (5, 58, 57, 30), (60, 61, 62), (36, 62, 61, 10), (10, 61, 60, 23), (64, 65, 63), (8, 63, 65, 35), (28, 64, 63, 8), (68, 67, 66), (9, 67, 68, 30), (31, 66, 67, 9), (71, 70, 69), (5, 70, 71, 15), (16, 69, 70, 5), (74, 73, 72), (4, 73, 74, 19), (20, 72, 73, 4), (76, 77, 75), (10, 75, 77, 38), (32, 76, 75, 10), (79, 80, 78), (40, 80, 79, 8), (8, 79, 78, 34), (81, 82, 83), (22, 81, 83, 15), (23, 82, 81, 22), (84, 85, 86), (28, 84, 86, 20), (29, 85, 84, 28), (89, 137, 136, 88), (29, 87, 89, 26), (34, 88, 87, 29), (92, 90, 91), (11, 90, 92, 40), (39, 91, 90, 11), (93, 94, 95), (39, 93, 95, 33), (37, 94, 93, 39), (98, 97, 96), (11, 97, 98, 37), (38, 96, 97, 11), (100, 101, 99), (37, 101, 100, 6), (6, 100, 99, 32), (102, 103, 104), (25, 102, 104, 22), (32, 103, 102, 25), (107, 105, 106), (34, 107, 106, 7), (7, 106, 105, 39), (108, 109, 110), (33, 110, 109, 7), (7, 109, 108, 27), (112, 113, 111), (6, 111, 113, 33), (24, 112, 111, 6), (115, 116, 114), (27, 116, 115, 2), (2, 115, 114, 24), (119, 143, 142, 118), (26, 117, 119, 18), (27, 118, 117, 26), (120, 121, 122), (24, 120, 122, 14), (25, 121, 120, 24), (125, 124, 123), (2, 124, 125, 12), (14, 123, 124, 2), (126, 127, 128), (17, 126, 128, 12), (18, 127, 126, 17), (129, 132, 134, 131), (16, 131, 130, 0), (0, 130, 129, 19), (132, 150, 152, 134), (131, 134, 133, 130), (130, 133, 132, 129), (137, 140, 139, 136), (87, 135, 137, 89), (88, 136, 135, 87), (138, 139, 140), (135, 138, 140, 137), (136, 139, 138, 135), (143, 146, 145, 142), (117, 141, 143, 119), (118, 142, 141, 117), (146, 149, 148, 145), (141, 144, 146, 143), (142, 145, 144, 141), (147, 148, 149), (144, 147, 149, 146), (145, 148, 147, 144), (150, 153, 155, 152), (134, 152, 151, 133), (133, 151, 150, 132), (154, 155, 153), (152, 155, 154, 151), (151, 154, 153, 150)])
me_icosphere.polygons.foreach_set('material_index', [0, 0, 0, 0, 1, 0, 0, 0, 0, 0, 0, 1, 0, 1, 1, 0, 0, 1, 0, 0, 0, 0, 0, 0, 0, 0, 1, 0, 1, 0, 0, 0, 0, 0, 0, 1, 0, 0, 0, 0, 0, 0, 0, 0, 1, 0, 0, 0, 1, 0, 0, 0, 0, 0, 0, 0, 0, 1, 0, 0, 1, 0, 0, 0, 0, 0, 0, 0, 1, 0, 0, 0, 0, 0, 0, 0, 0, 1, 0, 0, 0, 0, 0, 0, 0, 0, 0, 0, 1, 0, 1, 0, 0, 0, 0, 0, 0, 0, 0, 0, 0, 0, 1, 0, 0, 0, 1, 0, 1, 0, 0, 1, 0, 0, 1, 0, 0, 0, 0, 0, 1, 0, 0, 0, 1, 0, 0, 1, 0, 0, 0, 0, 1, 1, 0, 1, 0, 0, 1, 0, 0, 0, 1, 0, 0, 0, 0, 0, 0, 0, 0, 1, 0, 0, 1, 0, 1, 0, 0, 0, 0, 0, 1, 0, 0, 0, 1, 0, 1, 0, 0, 0, 0, 0, 0, 0, 0, 0, 0, 0, 0, 0, 0, 0, 0, 0, 0, 0, 0, 0, 0, 0, 0, 0])
me_icosphere.materials.append(mat_material_012)
me_icosphere.materials.append(mat_material_013)
me_icosphere.use_remesh_preserve_volume = False
me_icosphere.use_remesh_preserve_attributes = False
me_icosphere.use_mirror_vertex_groups = False
me_icosphere.update()
me_cube_002 = bpy.data.meshes.new('Cube.002')
me_cube_002.from_pydata([(-1.0, -1.0, -1.0), (-1.0, -1.0, 1.0), (-1.0, 1.0, -1.0), (-1.0, 1.0, 1.0), (1.0, -1.0, -1.0), (1.0, -1.0, 1.0), (1.0, 1.0, -1.0), (1.0, 1.0, 1.0)], [], [(1, 3, 2, 0), (3, 7, 6, 2), (7, 5, 4, 6), (5, 1, 0, 4), (0, 2, 6, 4), (5, 7, 3, 1)])
me_cube_002.use_remesh_preserve_volume = False
me_cube_002.use_remesh_preserve_attributes = False
me_cube_002.use_mirror_vertex_groups = False
me_cube_002.update()
me_cube_001 = bpy.data.meshes.new('Cube.001')
me_cube_001.from_pydata([(-1.0, -1.0, -1.0), (-1.0, -1.0, 1.0), (-1.0, 1.0, -1.0), (-1.0, 1.0, 1.0), (1.0, -1.0, -1.0), (1.0, -1.0, 1.0), (1.0, 1.0, -1.0), (1.0, 1.0, 1.0)], [], [(1, 3, 2, 0), (3, 7, 6, 2), (7, 5, 4, 6), (5, 1, 0, 4), (0, 2, 6, 4), (5, 7, 3, 1)])
me_cube_001.use_remesh_preserve_volume = False
me_cube_001.use_remesh_preserve_attributes = False
me_cube_001.use_mirror_vertex_groups = False
me_cube_001.update()
me_cube_003 = bpy.data.meshes.new('Cube.003')
me_cube_003.from_pydata([(-0.0756, -0.7999, -1.183), (-1.924, -0.8269, -1.004), (-0.2213, -0.7388, 0.9396), (-1.862, -0.7936, 0.8699), (-1.09, -0.6612, -1.27), (-1.089, -0.7203, 1.266), (0.1044, -0.6935, -0.003164), (-2.177, -0.7469, -6.691e-05), (-1.115, -0.5454, -0.01947), (-0.4912, -0.7668, -1.211), (-0.6435, -0.7199, 1.142), (-0.3603, -0.5721, 0.02826), (-1.621, -0.748, -1.279), (-1.534, -0.7392, 1.142), (-1.694, -0.5926, -0.001591), (0.002735, -0.7006, 0.5288), (-2.029, -0.7331, 0.4921), (-1.094, -0.5913, 0.6944), (-0.493, -0.5674, 0.6482), (-1.644, -0.6281, 0.5972), (0.01854, -0.8147, -0.7825), (-2.069, -0.7486, -0.5536), (-1.043, -0.6729, -0.8706), (-0.4754, -0.6889, -0.7343), (-1.596, -0.6865, -0.805), (-1.948, -0.8873, -1.123), (-1.896, -0.8508, -1.282), (-2.054, -0.9858, -1.208), (-2.074, -0.8931, -1.291), (-2.341, -1.063, -1.262), (-2.346, -1.011, -1.316), (-2.615, -1.106, -1.301), (-2.613, -1.062, -1.333), (-2.787, -1.118, -1.309), (-2.932, -1.117, -1.33), (0.2847, -0.8351, -1.178), (0.303, -0.8427, -0.9099), (0.3737, -1.057, -0.746), (0.6181, -0.8266, -1.144), (0.6239, -0.8347, -0.9383), (0.8137, -0.7611, -1.122), (0.8214, -0.7718, -0.8249), (1.045, -0.672, -1.042), (1.056, -0.6867, -0.6795), (1.317, -0.6124, -1.037), (1.328, -0.6266, -0.6543), (1.607, -0.6657, -1.027), (1.602, -0.649, -0.6606), (1.836, -0.7357, -0.9163), (1.777, -0.7414, -0.7082), (1.449, -0.7791, -0.4977), (1.568, -0.811, -0.5179), (1.493, -0.8471, -0.4742), (1.502, -0.9242, -0.457), (1.543, -0.8503, -0.4747), (1.55, -0.9239, -0.4629), (1.509, -0.8026, -0.2511), (1.517, -0.8797, -0.2339), (1.559, -0.8058, -0.2516), (1.566, -0.8794, -0.2398), (1.492, -0.7738, -0.09179), (1.501, -0.8508, -0.07458), (1.543, -0.7769, -0.09228), (1.549, -0.8506, -0.08052), (1.452, -0.7421, 0.03834), (1.461, -0.8192, 0.05555), (1.502, -0.7453, 0.03784), (1.509, -0.819, 0.0496), (1.444, -0.7217, 0.1144), (1.455, -0.8234, 0.1372), (1.51, -0.7258, 0.1138), (1.519, -0.8231, 0.1293), (1.448, -0.7072, 0.2049), (1.46, -0.8089, 0.2276), (1.515, -0.7114, 0.2043), (1.524, -0.8086, 0.2198), (1.456, -0.7111, 0.2305), (1.466, -0.7957, 0.2494), (1.512, -0.7145, 0.23), (1.519, -0.7955, 0.2429), (-0.05227, -1.351, -1.183), (-1.897, -1.48, -1.004), (-0.1923, -1.424, 0.9396), (-1.832, -1.508, 0.8699), (-1.051, -1.575, -1.27), (-1.055, -1.516, 1.266), (0.136, -1.441, -0.003164), (-2.142, -1.581, -6.691e-05), (-1.066, -1.692, -0.01947), (-0.4636, -1.419, -1.211), (-0.6113, -1.478, 1.142), (-0.3167, -1.602, 0.02826), (-1.588, -1.533, -1.279), (-1.5, -1.534, 1.142), (-1.648, -1.694, -0.001591), (0.03417, -1.443, 0.5288), (-1.993, -1.582, 0.4921), (-1.049, -1.645, 0.6944), (-0.4485, -1.618, 0.6482), (-1.6, -1.654, 0.5972), (0.04027, -1.328, -0.7825), (-2.034, -1.57, -0.5536), (-1.006, -1.559, -0.8706), (-0.4413, -1.495, -0.7343), (-1.558, -1.592, -0.805), (-0.1048, -1.077, -1.308), (-2.144, -1.163, -0.9845), (-0.1334, -1.078, 1.087), (-2.062, -1.16, 0.9575), (-1.073, -1.118, 1.488), (-1.077, -1.118, -1.328), (-2.426, -1.175, -0.001677), (0.3016, -1.06, 0.008234), (-0.3903, -1.089, -1.326), (-0.5268, -1.095, 1.335), (-1.619, -1.141, 1.335), (-1.607, -1.141, -1.324), (-2.287, -1.169, 0.5312), (0.2083, -1.064, 0.5383), (0.2115, -1.064, -0.6244), (-2.333, -1.171, -0.5297), (-1.925, -1.422, -1.123), (-1.871, -1.454, -1.282), (-2.08, -1.161, -1.068), (-1.932, -1.154, -1.313), (-2.039, -1.333, -1.208), (-2.051, -1.427, -1.291), (-2.121, -1.162, -1.15), (-2.103, -1.162, -1.317), (-2.332, -1.28, -1.262), (-2.332, -1.332, -1.316), (-2.374, -1.173, -1.231), (-2.364, -1.173, -1.35), (-2.608, -1.261, -1.301), (-2.602, -1.304, -1.333), (-2.624, -1.184, -1.244), (-2.615, -1.183, -1.35), (-2.781, -1.263, -1.309), (-2.926, -1.276, -1.33), (-2.9, -1.195, -1.261), (-3.016, -1.2, -1.34), (0.3037, -1.285, -1.178), (0.3214, -1.276, -0.9099), (0.3555, -1.057, -1.24), (0.6367, -1.265, -1.144), (0.6418, -1.257, -0.9383), (0.6463, -1.045, -1.191), (0.6519, -1.045, -0.8207), (0.8371, -1.314, -1.122), (0.8439, -1.303, -0.8249), (0.8505, -1.037, -1.184), (0.858, -1.036, -0.6935), (1.075, -1.383, -1.042), (1.084, -1.368, -0.6795), (1.095, -1.026, -1.164), (1.105, -1.026, -0.4903), (1.351, -1.42, -1.037), (1.361, -1.405, -0.6543), (1.375, -1.014, -1.172), (1.386, -1.014, -0.4323), (1.636, -1.342, -1.027), (1.632, -1.359, -0.6606), (1.652, -1.003, -1.102), (1.66, -1.002, -0.5108), (1.858, -1.253, -0.9163), (1.799, -1.252, -0.7082), (1.857, -0.9939, -0.9898), (1.802, -0.9962, -0.6724), (1.469, -1.242, -0.4977), (1.446, -1.011, -0.4761), (1.584, -1.201, -0.5179), (1.576, -1.006, -0.5164), (1.506, -1.171, -0.4742), (1.509, -1.093, -0.457), (1.557, -1.164, -0.4747), (1.557, -1.09, -0.4629), (1.526, -1.214, -0.2511), (1.528, -1.136, -0.2339), (1.576, -1.207, -0.2516), (1.577, -1.133, -0.2398), (1.512, -1.244, -0.09179), (1.514, -1.167, -0.07458), (1.562, -1.237, -0.09228), (1.563, -1.163, -0.08052), (1.474, -1.279, 0.03834), (1.477, -1.202, 0.05555), (1.525, -1.272, 0.03784), (1.525, -1.198, 0.0496), (1.468, -1.3, 0.1144), (1.471, -1.198, 0.1372), (1.534, -1.29, 0.1138), (1.535, -1.193, 0.1293), (1.474, -1.314, 0.2049), (1.477, -1.212, 0.2276), (1.54, -1.304, 0.2043), (1.541, -1.207, 0.2198), (1.482, -1.31, 0.2305), (1.484, -1.224, 0.2494), (1.537, -1.301, 0.23), (1.537, -1.22, 0.2429)], [], [(117, 108, 3, 16), (24, 12, 1, 21), (23, 9, 4, 22), (18, 11, 8, 17), (19, 14, 7, 16), (120, 111, 7, 21), (15, 6, 11, 18), (20, 0, 9, 23), (17, 8, 14, 19), (22, 4, 12, 24), (5, 17, 19, 13), (2, 15, 18, 10), (13, 19, 16, 3), (10, 18, 17, 5), (111, 117, 16, 7), (8, 22, 24, 14), (6, 20, 23, 11), (105, 0, 35, 143), (106, 120, 21, 1), (11, 23, 22, 8), (14, 24, 21, 7), (20, 119, 37, 36), (6, 15, 118, 112), (4, 110, 116, 12), (5, 13, 115, 109), (2, 10, 114, 107), (0, 105, 113, 9), (20, 6, 112, 119), (9, 113, 110, 4), (10, 5, 109, 114), (15, 2, 107, 118), (13, 3, 108, 115), (12, 116, 124, 26), (106, 1, 25, 123), (1, 12, 26, 25), (26, 124, 128, 28), (123, 25, 27, 127), (25, 26, 28, 27), (28, 128, 132, 30), (127, 27, 29, 131), (27, 28, 30, 29), (30, 132, 136, 32), (131, 29, 31, 135), (29, 30, 32, 31), (34, 140, 139, 33), (32, 136, 140, 34), (135, 31, 33, 139), (31, 32, 34, 33), (36, 37, 147, 39), (0, 20, 36, 35), (39, 147, 151, 41), (143, 35, 38, 146), (35, 36, 39, 38), (41, 151, 155, 43), (146, 38, 40, 150), (38, 39, 41, 40), (43, 155, 159, 45), (150, 40, 42, 154), (40, 41, 43, 42), (163, 47, 51, 171), (154, 42, 44, 158), (42, 43, 45, 44), (47, 163, 167, 49), (158, 44, 46, 162), (44, 45, 47, 46), (48, 49, 167, 166), (162, 46, 48, 166), (46, 47, 49, 48), (169, 171, 55, 53), (47, 45, 50, 51), (45, 159, 169, 50), (53, 55, 59, 57), (171, 51, 54, 55), (51, 50, 52, 54), (50, 169, 53, 52), (57, 59, 63, 61), (55, 54, 58, 59), (54, 52, 56, 58), (52, 53, 57, 56), (61, 63, 67, 65), (59, 58, 62, 63), (58, 56, 60, 62), (56, 57, 61, 60), (65, 67, 71, 69), (63, 62, 66, 67), (62, 60, 64, 66), (60, 61, 65, 64), (69, 71, 75, 73), (67, 66, 70, 71), (66, 64, 68, 70), (64, 65, 69, 68), (73, 75, 79, 77), (71, 70, 74, 75), (70, 68, 72, 74), (68, 69, 73, 72), (76, 77, 79, 78), (75, 74, 78, 79), (74, 72, 76, 78), (72, 73, 77, 76), (117, 96, 83, 108), (104, 101, 81, 92), (103, 102, 84, 89), (98, 97, 88, 91), (99, 96, 87, 94), (120, 101, 87, 111), (95, 98, 91, 86), (100, 103, 89, 80), (97, 99, 94, 88), (102, 104, 92, 84), (85, 93, 99, 97), (82, 90, 98, 95), (93, 83, 96, 99), (90, 85, 97, 98), (111, 87, 96, 117), (88, 94, 104, 102), (86, 91, 103, 100), (105, 143, 141, 80), (106, 81, 101, 120), (91, 88, 102, 103), (94, 87, 101, 104), (86, 112, 118, 95), (84, 92, 116, 110), (85, 109, 115, 93), (82, 107, 114, 90), (80, 89, 113, 105), (100, 119, 112, 86), (89, 84, 110, 113), (90, 114, 109, 85), (95, 118, 107, 82), (93, 115, 108, 83), (92, 122, 124, 116), (106, 123, 121, 81), (81, 121, 122, 92), (122, 126, 128, 124), (123, 127, 125, 121), (121, 125, 126, 122), (126, 130, 132, 128), (127, 131, 129, 125), (125, 129, 130, 126), (130, 134, 136, 132), (131, 135, 133, 129), (129, 133, 134, 130), (138, 137, 139, 140), (134, 138, 140, 136), (135, 139, 137, 133), (133, 137, 138, 134), (80, 141, 142, 100), (145, 149, 151, 147), (143, 146, 144, 141), (141, 144, 145, 142), (149, 153, 155, 151), (146, 150, 148, 144), (144, 148, 149, 145), (153, 157, 159, 155), (150, 154, 152, 148), (148, 152, 153, 149), (163, 171, 170, 161), (154, 158, 156, 152), (152, 156, 157, 153), (161, 165, 167, 163), (158, 162, 160, 156), (156, 160, 161, 157), (164, 166, 167, 165), (162, 166, 164, 160), (160, 164, 165, 161), (169, 173, 175, 171), (161, 170, 168, 157), (157, 168, 169, 159), (173, 177, 179, 175), (171, 175, 174, 170), (170, 174, 172, 168), (168, 172, 173, 169), (177, 181, 183, 179), (175, 179, 178, 174), (174, 178, 176, 172), (172, 176, 177, 173), (181, 185, 187, 183), (179, 183, 182, 178), (178, 182, 180, 176), (176, 180, 181, 177), (185, 189, 191, 187), (183, 187, 186, 182), (182, 186, 184, 180), (180, 184, 185, 181), (189, 193, 195, 191), (187, 191, 190, 186), (186, 190, 188, 184), (184, 188, 189, 185), (193, 197, 199, 195), (191, 195, 194, 190), (190, 194, 192, 188), (188, 192, 193, 189), (196, 198, 199, 197), (195, 199, 198, 194), (194, 198, 196, 192), (192, 196, 197, 193), (100, 142, 37, 119), (142, 145, 147, 37)])
me_cube_003.polygons.foreach_set('use_smooth', [True] * 198)
me_cube_003.polygons.foreach_set('material_index', [2, 1, 1, 1, 1, 2, 1, 1, 1, 1, 1, 1, 1, 1, 2, 1, 1, 0, 2, 1, 1, 0, 2, 1, 2, 2, 1, 2, 1, 2, 2, 2, 1, 2, 2, 0, 0, 0, 0, 0, 0, 0, 0, 0, 0, 0, 0, 0, 0, 0, 0, 0, 0, 0, 0, 0, 0, 0, 0, 0, 0, 0, 0, 0, 0, 0, 0, 0, 0, 0, 0, 0, 0, 0, 0, 0, 0, 0, 0, 0, 0, 0, 0, 3, 0, 0, 0, 3, 3, 3, 3, 3, 3, 3, 3, 3, 3, 3, 3, 2, 1, 1, 1, 1, 2, 1, 1, 1, 1, 1, 1, 1, 1, 2, 1, 1, 0, 2, 1, 1, 2, 1, 2, 2, 1, 2, 1, 2, 2, 2, 1, 2, 2, 0, 0, 0, 0, 0, 0, 0, 0, 0, 0, 0, 0, 0, 0, 0, 0, 0, 0, 0, 0, 0, 0, 0, 0, 0, 0, 0, 0, 0, 0, 0, 0, 0, 0, 0, 0, 0, 0, 0, 0, 0, 0, 0, 0, 0, 0, 0, 3, 0, 0, 0, 3, 3, 3, 3, 3, 3, 3, 3, 3, 3, 3, 3, 0, 0])
me_cube_003.materials.append(mat_material_005)
me_cube_003.materials.append(mat_material_006)
me_cube_003.materials.append(mat_material_007)
me_cube_003.materials.append(mat_material_008)
me_cube_003.materials.append(mat_material_009)
me_cube_003.use_remesh_preserve_volume = False
me_cube_003.use_remesh_preserve_attributes = False
me_cube_003.use_mirror_vertex_groups = False
me_cube_003.update()

# ---- objects
ob_sun = bpy.data.objects.new('Sun', light_sun)
ob_hemi_001 = bpy.data.objects.new('Hemi.001', light_hemi_001)
ob_hemi = bpy.data.objects.new('Hemi', light_hemi)
ob_plane_003 = bpy.data.objects.new('Plane.003', me_plane)
ob_plane_002 = bpy.data.objects.new('Plane.002', me_plane)
ob_plane_001 = bpy.data.objects.new('Plane.001', me_plane)
ob_suzanne = bpy.data.objects.new('Suzanne', me_suzanne_002)
ob_trigger_end = bpy.data.objects.new('Trigger.end', me_cube_007)
ob_coral_017 = bpy.data.objects.new('Coral.017', me_cube_004)
ob_coral_016 = bpy.data.objects.new('Coral.016', me_cube_004)
ob_coral_015 = bpy.data.objects.new('Coral.015', me_cube_004)
ob_coral_013 = bpy.data.objects.new('Coral.013', me_cube_005)
ob_coral_012 = bpy.data.objects.new('Coral.012', me_cube_005)
ob_coral_011 = bpy.data.objects.new('Coral.011', me_cube_005)
ob_coral_010 = bpy.data.objects.new('Coral.010', me_cube_005)
ob_coral_009 = bpy.data.objects.new('Coral.009', me_cube_005)
ob_coral_007 = bpy.data.objects.new('Coral.007', me_cube_005)
ob_coral_008 = bpy.data.objects.new('Coral.008', me_cube_005)
ob_coral_006 = bpy.data.objects.new('Coral.006', me_cube_004)
ob_coral_005 = bpy.data.objects.new('Coral.005', me_cube_004)
ob_coral_004 = bpy.data.objects.new('Coral.004', me_cube_004)
ob_coral_003 = bpy.data.objects.new('Coral.003', me_cube_004)
ob_coral_002 = bpy.data.objects.new('Coral.002', me_cube_004)
ob_coral_001 = bpy.data.objects.new('Coral.001', me_cube_004)
ob_icosphere_029 = bpy.data.objects.new('Icosphere.029', me_icosphere)
ob_icosphere_028 = bpy.data.objects.new('Icosphere.028', me_icosphere)
ob_icosphere_027 = bpy.data.objects.new('Icosphere.027', me_icosphere)
ob_icosphere_025 = bpy.data.objects.new('Icosphere.025', me_icosphere)
ob_icosphere_024 = bpy.data.objects.new('Icosphere.024', me_icosphere)
ob_icosphere_023 = bpy.data.objects.new('Icosphere.023', me_icosphere)
ob_icosphere_022 = bpy.data.objects.new('Icosphere.022', me_icosphere)
ob_icosphere_021 = bpy.data.objects.new('Icosphere.021', me_icosphere)
ob_icosphere_020 = bpy.data.objects.new('Icosphere.020', me_icosphere)
ob_icosphere_019 = bpy.data.objects.new('Icosphere.019', me_icosphere)
ob_icosphere_018 = bpy.data.objects.new('Icosphere.018', me_icosphere)
ob_icosphere_017 = bpy.data.objects.new('Icosphere.017', me_icosphere)
ob_icosphere_016 = bpy.data.objects.new('Icosphere.016', me_icosphere)
ob_icosphere_015 = bpy.data.objects.new('Icosphere.015', me_icosphere)
ob_icosphere_014 = bpy.data.objects.new('Icosphere.014', me_icosphere)
ob_icosphere_013 = bpy.data.objects.new('Icosphere.013', me_icosphere)
ob_icosphere_012 = bpy.data.objects.new('Icosphere.012', me_icosphere)
ob_icosphere_011 = bpy.data.objects.new('Icosphere.011', me_icosphere)
ob_icosphere_010 = bpy.data.objects.new('Icosphere.010', me_icosphere)
ob_icosphere_009 = bpy.data.objects.new('Icosphere.009', me_icosphere)
ob_icosphere_008 = bpy.data.objects.new('Icosphere.008', me_icosphere)
ob_icosphere_007 = bpy.data.objects.new('Icosphere.007', me_icosphere)
ob_icosphere_006 = bpy.data.objects.new('Icosphere.006', me_icosphere)
ob_icosphere_005 = bpy.data.objects.new('Icosphere.005', me_icosphere)
ob_icosphere_004 = bpy.data.objects.new('Icosphere.004', me_icosphere)
ob_icosphere_003 = bpy.data.objects.new('Icosphere.003', me_icosphere)
ob_icosphere_002 = bpy.data.objects.new('Icosphere.002', me_icosphere)
ob_icosphere_001 = bpy.data.objects.new('Icosphere.001', me_icosphere)
ob_bottom_boundery_meow = bpy.data.objects.new('bottom_boundery_meow', me_cube_002)
ob_top_boundery_meow = bpy.data.objects.new('top_boundery_meow', me_cube_001)
ob_plane = bpy.data.objects.new('Plane', me_plane)
ob_gary_the_snail = bpy.data.objects.new('GARY_THE_SNAIL', me_cube_003)
ob_coral = bpy.data.objects.new('Coral', me_cube_004)
ob_icosphere = bpy.data.objects.new('Icosphere', me_icosphere)

# ---- transforms, parenting, visibility, modifiers, constraints
ob_sun.location = (0.3685, -517.8, 1.465)
ob_sun.rotation_euler = (0.7619, 1.533e-16, 6.14e-17)
ob_sun.lineart.crease_threshold = 0.0
ob_hemi_001.location = (0.3685, -523.3, -304.6)
ob_hemi_001.rotation_euler = (-2.386e-07, -3.193, -6.162e-09)
ob_hemi_001.scale = (38.4, 38.4, 38.4)
ob_hemi_001.lineart.crease_threshold = 0.0
ob_hemi.location = (0.3685, -523.3, 118.6)
ob_hemi.scale = (38.4, 38.4, 38.4)
ob_hemi.lineart.crease_threshold = 0.0
ob_plane_003.location = (-110.6, 0.2062, -19.98)
ob_plane_003.rotation_euler = (1.571, -0.0, 0.0)
ob_plane_003.scale = (-1034.0, -40.9, 1.0)
ob_plane_003.lineart.crease_threshold = 0.0
ob_plane_002.location = (-75.34, 6.679e-06, -2.657)
ob_plane_002.rotation_euler = (1.571, -0.0, 0.0)
ob_plane_002.scale = (-1034.0, -40.9, 1.0)
ob_plane_002.lineart.crease_threshold = 0.0
ob_plane_001.location = (-81.23, 4.045e-06, 16.39)
ob_plane_001.rotation_euler = (1.571, -0.0, 0.0)
ob_plane_001.scale = (-1034.0, -40.9, 1.0)
ob_plane_001.lineart.crease_threshold = 0.0
ob_suzanne.location = (901.4, -27.69, 15.59)
ob_suzanne.scale = (13.54, 13.54, 13.54)
ob_suzanne.lineart.crease_threshold = 0.0
ob_trigger_end.location = (980.5, -25.69, 10.66)
ob_trigger_end.scale = (49.06, 49.06, 49.06)
ob_trigger_end.lineart.crease_threshold = 0.0
ob_coral_017.location = (851.8, -7.78, -38.84)
ob_coral_017.scale = (3.432, 3.432, 3.432)
ob_coral_017.lock_rotations_4d = False
ob_coral_017.empty_display_type = 'ARROWS'
ob_coral_017.lineart.crease_threshold = 0.0
ob_coral_016.location = (705.2, -7.78, -39.4)
ob_coral_016.scale = (3.432, 3.432, 3.432)
ob_coral_016.lock_rotations_4d = False
ob_coral_016.empty_display_type = 'ARROWS'
ob_coral_016.lineart.crease_threshold = 0.0
ob_coral_015.location = (583.1, -7.78, -39.4)
ob_coral_015.scale = (3.432, 3.432, 3.432)
ob_coral_015.lock_rotations_4d = False
ob_coral_015.empty_display_type = 'ARROWS'
ob_coral_015.lineart.crease_threshold = 0.0
ob_coral_013.location = (770.4, -7.78, 25.81)
ob_coral_013.scale = (3.432, 3.432, 3.432)
ob_coral_013.lock_rotations_4d = False
ob_coral_013.empty_display_type = 'ARROWS'
ob_coral_013.lineart.crease_threshold = 0.0
ob_coral_012.location = (641.1, -7.78, 23.57)
ob_coral_012.scale = (3.432, 3.432, 3.432)
ob_coral_012.lock_rotations_4d = False
ob_coral_012.empty_display_type = 'ARROWS'
ob_coral_012.lineart.crease_threshold = 0.0
ob_coral_011.location = (537.0, -7.78, 23.01)
ob_coral_011.scale = (3.432, 3.432, 3.432)
ob_coral_011.lock_rotations_4d = False
ob_coral_011.empty_display_type = 'ARROWS'
ob_coral_011.lineart.crease_threshold = 0.0
ob_coral_010.location = (210.1, -7.78, 41.48)
ob_coral_010.scale = (3.432, 3.432, 3.432)
ob_coral_010.lock_rotations_4d = False
ob_coral_010.empty_display_type = 'ARROWS'
ob_coral_010.lineart.crease_threshold = 0.0
ob_coral_009.location = (138.7, -7.78, 48.87)
ob_coral_009.scale = (3.432, 3.432, 3.432)
ob_coral_009.lock_rotations_4d = False
ob_coral_009.empty_display_type = 'ARROWS'
ob_coral_009.lineart.crease_threshold = 0.0
ob_coral_007.location = (439.0, -7.78, 21.33)
ob_coral_007.scale = (3.432, 3.432, 3.432)
ob_coral_007.lock_rotations_4d = False
ob_coral_007.empty_display_type = 'ARROWS'
ob_coral_007.lineart.crease_threshold = 0.0
ob_coral_008.location = (-396.3, -7.78, 23.35)
ob_coral_008.scale = (3.432, 3.432, 3.432)
ob_coral_008.lock_rotations_4d = False
ob_coral_008.empty_display_type = 'ARROWS'
ob_coral_008.lineart.crease_threshold = 0.0
ob_coral_006.location = (482.9, -7.78, -39.96)
ob_coral_006.scale = (3.432, 3.432, 3.432)
ob_coral_006.lock_rotations_4d = False
ob_coral_006.empty_display_type = 'ARROWS'
ob_coral_006.lineart.crease_threshold = 0.0
ob_coral_005.location = (95.95, -7.78, -37.54)
ob_coral_005.scale = (3.432, 3.432, 3.432)
ob_coral_005.lock_rotations_4d = False
ob_coral_005.empty_display_type = 'ARROWS'
ob_coral_005.lineart.crease_threshold = 0.0
ob_coral_004.location = (-475.4, -6.909, -38.51)
ob_coral_004.scale = (3.432, 3.432, 3.432)
ob_coral_004.lock_rotations_4d = False
ob_coral_004.empty_display_type = 'ARROWS'
ob_coral_004.lineart.crease_threshold = 0.0
ob_coral_003.location = (-552.9, -7.78, -38.08)
ob_coral_003.scale = (3.432, 3.432, 3.432)
ob_coral_003.lock_rotations_4d = False
ob_coral_003.empty_display_type = 'ARROWS'
ob_coral_003.lineart.crease_threshold = 0.0
ob_coral_002.location = (-788.6, -7.78, -37.54)
ob_coral_002.scale = (3.432, 3.432, 3.432)
ob_coral_002.lock_rotations_4d = False
ob_coral_002.empty_display_type = 'ARROWS'
ob_coral_002.lineart.crease_threshold = 0.0
ob_coral_001.location = (-834.5, -7.78, -38.62)
ob_coral_001.scale = (3.432, 3.432, 3.432)
ob_coral_001.lock_rotations_4d = False
ob_coral_001.empty_display_type = 'ARROWS'
ob_coral_001.lineart.crease_threshold = 0.0
ob_icosphere_029.location = (402.4, -12.67, 20.51)
ob_icosphere_029.scale = (-9.722, -9.722, -9.722)
ob_icosphere_029.lineart.crease_threshold = 0.0
ob_icosphere_028.location = (353.8, -7.218, 25.23)
ob_icosphere_028.scale = (-9.722, -9.722, -9.722)
ob_icosphere_028.lineart.crease_threshold = 0.0
ob_icosphere_027.location = (353.8, -7.218, 25.23)
ob_icosphere_027.scale = (-9.722, -9.722, -9.722)
ob_icosphere_027.lineart.crease_threshold = 0.0
ob_icosphere_025.location = (313.2, -7.218, -28.09)
ob_icosphere_025.scale = (-9.722, -9.722, -9.722)
ob_icosphere_025.lineart.crease_threshold = 0.0
ob_icosphere_024.location = (318.4, -7.218, 24.56)
ob_icosphere_024.scale = (-9.722, -9.722, -9.722)
ob_icosphere_024.lineart.crease_threshold = 0.0
ob_icosphere_023.location = (252.5, -7.218, -24.72)
ob_icosphere_023.scale = (-9.722, -9.722, -9.722)
ob_icosphere_023.lineart.crease_threshold = 0.0
ob_icosphere_022.location = (176.0, -7.218, -24.49)
ob_icosphere_022.scale = (-9.722, -9.722, -9.722)
ob_icosphere_022.lineart.crease_threshold = 0.0
ob_icosphere_021.location = (60.83, -7.218, -20.18)
ob_icosphere_021.scale = (-9.722, -9.722, -9.722)
ob_icosphere_021.lineart.crease_threshold = 0.0
ob_icosphere_020.location = (11.74, -7.218, 21.63)
ob_icosphere_020.scale = (-9.722, -9.722, -9.722)
ob_icosphere_020.lineart.crease_threshold = 0.0
ob_icosphere_019.location = (-65.72, 0.6547, -43.12)
ob_icosphere_019.scale = (-9.722, -9.722, -9.722)
ob_icosphere_019.lineart.crease_threshold = 0.0
ob_icosphere_018.location = (-105.3, -7.218, 19.16)
ob_icosphere_018.scale = (-9.722, -9.722, -9.722)
ob_icosphere_018.lineart.crease_threshold = 0.0
ob_icosphere_017.location = (-186.6, 0.831, -41.95)
ob_icosphere_017.scale = (-9.722, -9.722, -9.722)
ob_icosphere_017.lineart.crease_threshold = 0.0
ob_icosphere_016.location = (-139.4, -6.468, 19.92)
ob_icosphere_016.scale = (-9.722, -9.722, -9.722)
ob_icosphere_016.lineart.crease_threshold = 0.0
ob_icosphere_015.location = (-176.6, -7.218, 20.07)
ob_icosphere_015.scale = (-9.722, -9.722, -9.722)
ob_icosphere_015.lineart.crease_threshold = 0.0
ob_icosphere_014.location = (-274.9, 0.09638, -42.35)
ob_icosphere_014.scale = (-9.722, -9.722, -9.722)
ob_icosphere_014.lineart.crease_threshold = 0.0
ob_icosphere_013.location = (-222.3, -7.218, 23.43)
ob_icosphere_013.scale = (-9.722, -9.722, -9.722)
ob_icosphere_013.lineart.crease_threshold = 0.0
ob_icosphere_012.location = (-282.1, -11.65, 23.59)
ob_icosphere_012.scale = (-9.722, -9.722, -9.722)
ob_icosphere_012.lineart.crease_threshold = 0.0
ob_icosphere_011.location = (-337.7, -7.218, 21.86)
ob_icosphere_011.scale = (-9.722, -9.722, -9.722)
ob_icosphere_011.lineart.crease_threshold = 0.0
ob_icosphere_010.location = (-353.6, -1.456, -45.33)
ob_icosphere_010.scale = (-9.722, -9.722, -9.722)
ob_icosphere_010.lineart.crease_threshold = 0.0
ob_icosphere_009.location = (-423.7, -7.218, 19.7)
ob_icosphere_009.scale = (-9.722, -9.722, -9.722)
ob_icosphere_009.lineart.crease_threshold = 0.0
ob_icosphere_008.location = (-506.6, -1.754, -20.7)
ob_icosphere_008.scale = (-9.722, -9.722, -9.722)
ob_icosphere_008.lineart.crease_threshold = 0.0
ob_icosphere_007.location = (-608.6, -12.22, 34.2)
ob_icosphere_007.scale = (-9.722, -9.722, -9.722)
ob_icosphere_007.lineart.crease_threshold = 0.0
ob_icosphere_006.location = (-660.6, -11.07, 33.62)
ob_icosphere_006.scale = (-9.722, -9.722, -9.722)
ob_icosphere_006.lineart.crease_threshold = 0.0
ob_icosphere_005.location = (-605.2, -4.487, -37.75)
ob_icosphere_005.scale = (-9.722, -9.722, -9.722)
ob_icosphere_005.lineart.crease_threshold = 0.0
ob_icosphere_004.location = (-725.4, -7.218, 23.48)
ob_icosphere_004.scale = (-9.722, -9.722, -9.722)
ob_icosphere_004.lineart.crease_threshold = 0.0
ob_icosphere_003.location = (-682.2, -3.26, -43.38)
ob_icosphere_003.scale = (-9.722, -9.722, -9.722)
ob_icosphere_003.lineart.crease_threshold = 0.0
ob_icosphere_002.location = (-756.2, -1.703, -39.51)
ob_icosphere_002.scale = (-9.722, -9.722, -9.722)
ob_icosphere_002.lineart.crease_threshold = 0.0
ob_icosphere_001.location = (-874.3, -7.218, -22.02)
ob_icosphere_001.scale = (-9.722, -9.722, -9.722)
ob_icosphere_001.lineart.crease_threshold = 0.0
ob_bottom_boundery_meow.location = (-9.259, -0.3328, -43.82)
ob_bottom_boundery_meow.scale = (-987.8, -3.328, 0.9533)
ob_bottom_boundery_meow.lineart.crease_threshold = 0.0
ob_top_boundery_meow.location = (-9.499, -0.5947, 38.76)
ob_top_boundery_meow.scale = (-987.8, -3.328, 0.9533)
ob_top_boundery_meow.lineart.crease_threshold = 0.0
ob_plane.location = (314.0, -38.65, -230.7)
ob_plane.rotation_euler = (1.571, -0.0, 0.0)
ob_plane.scale = (-1034.0, -40.9, 1.0)
ob_plane.lineart.crease_threshold = 0.0
ob_gary_the_snail.location = (-988.9, -2.058, 3.038)
ob_gary_the_snail.scale = (2.353, 2.623, 2.623)
ob_gary_the_snail.lock_rotations_4d = False
ob_gary_the_snail.empty_display_type = 'ARROWS'
ob_gary_the_snail.lineart.crease_threshold = 0.0
ob_coral.location = (-917.6, -7.78, -64.87)
ob_coral.scale = (3.432, 3.432, 3.432)
ob_coral.lock_rotations_4d = False
ob_coral.empty_display_type = 'ARROWS'
ob_coral.lineart.crease_threshold = 0.0
ob_icosphere.location = (-947.1, -7.218, 21.32)
ob_icosphere.scale = (-9.722, -9.722, -9.722)
ob_icosphere.lineart.crease_threshold = 0.0

# ---- collection membership
col_collection_1.objects.link(ob_sun)
col_collection_1.objects.link(ob_hemi_001)
col_collection_1.objects.link(ob_hemi)
col_collection_1.objects.link(ob_plane_003)
col_collection_1.objects.link(ob_plane_002)
col_collection_1.objects.link(ob_plane_001)
col_collection_1.objects.link(ob_suzanne)
col_collection_1.objects.link(ob_trigger_end)
col_collection_1.objects.link(ob_coral_017)
col_collection_1.objects.link(ob_coral_016)
col_collection_1.objects.link(ob_coral_015)
col_collection_1.objects.link(ob_coral_013)
col_collection_1.objects.link(ob_coral_012)
col_collection_1.objects.link(ob_coral_011)
col_collection_1.objects.link(ob_coral_010)
col_collection_1.objects.link(ob_coral_009)
col_collection_1.objects.link(ob_coral_007)
col_collection_1.objects.link(ob_coral_008)
col_collection_1.objects.link(ob_coral_006)
col_collection_1.objects.link(ob_coral_005)
col_collection_1.objects.link(ob_coral_004)
col_collection_1.objects.link(ob_coral_003)
col_collection_1.objects.link(ob_coral_002)
col_collection_1.objects.link(ob_coral_001)
col_collection_1.objects.link(ob_icosphere_029)
col_collection_1.objects.link(ob_icosphere_028)
col_collection_1.objects.link(ob_icosphere_027)
col_collection_1.objects.link(ob_icosphere_025)
col_collection_1.objects.link(ob_icosphere_024)
col_collection_1.objects.link(ob_icosphere_023)
col_collection_1.objects.link(ob_icosphere_022)
col_collection_1.objects.link(ob_icosphere_021)
col_collection_1.objects.link(ob_icosphere_020)
col_collection_1.objects.link(ob_icosphere_019)
col_collection_1.objects.link(ob_icosphere_018)
col_collection_1.objects.link(ob_icosphere_017)
col_collection_1.objects.link(ob_icosphere_016)
col_collection_1.objects.link(ob_icosphere_015)
col_collection_1.objects.link(ob_icosphere_014)
col_collection_1.objects.link(ob_icosphere_013)
col_collection_1.objects.link(ob_icosphere_012)
col_collection_1.objects.link(ob_icosphere_011)
col_collection_1.objects.link(ob_icosphere_010)
col_collection_1.objects.link(ob_icosphere_009)
col_collection_1.objects.link(ob_icosphere_008)
col_collection_1.objects.link(ob_icosphere_007)
col_collection_1.objects.link(ob_icosphere_006)
col_collection_1.objects.link(ob_icosphere_005)
col_collection_1.objects.link(ob_icosphere_004)
col_collection_1.objects.link(ob_icosphere_003)
col_collection_1.objects.link(ob_icosphere_002)
col_collection_1.objects.link(ob_icosphere_001)
col_collection_1.objects.link(ob_bottom_boundery_meow)
col_collection_1.objects.link(ob_top_boundery_meow)
col_collection_1.objects.link(ob_plane)
col_collection_1.objects.link(ob_gary_the_snail)
col_collection_1.objects.link(ob_coral)
col_collection_1.objects.link(ob_icosphere)

# ---- scene / render settings (as saved in the file)
scene.frame_start = 1; scene.frame_end = 250; scene.frame_set(4)
scene.render.engine = 'BLENDER_EEVEE_NEXT'
scene.render.resolution_percentage = 50
scene.render.dither_intensity = 0.0
scene.cycles.use_denoising = False
scene.cycles.samples = 10
scene.cycles.sampling_pattern = 'TABULATED_SOBOL'
scene.cycles.light_sampling_threshold = 0.0
scene.cycles.use_adaptive_sampling = False
scene.cycles.use_light_tree = False
scene.cycles.blur_glossy = 0.0
scene.cycles.pixel_filter_type = 'GAUSSIAN'
scene.cycles.sample_clamp_indirect = 0.0
scene.view_settings.view_transform = 'Standard'
bpy.context.view_layer.update()

# ---- added for rendering (the .blend has no active camera): camera
cam_auto = bpy.data.cameras.new('AutoCamera')
cam_auto.lens = 50.0
cam_auto.sensor_width = 36.0
cam_auto.clip_end = 40882.0
ob_auto_camera = bpy.data.objects.new('AutoCamera', cam_auto)
scene.collection.objects.link(ob_auto_camera)
ob_auto_camera.location = (2431.15, -2821.05, 1760.07)
ob_auto_camera.rotation_euler = (1.09748, -7.21219e-08, 0.694738)
scene.camera = ob_auto_camera
bpy.context.view_layer.update()
